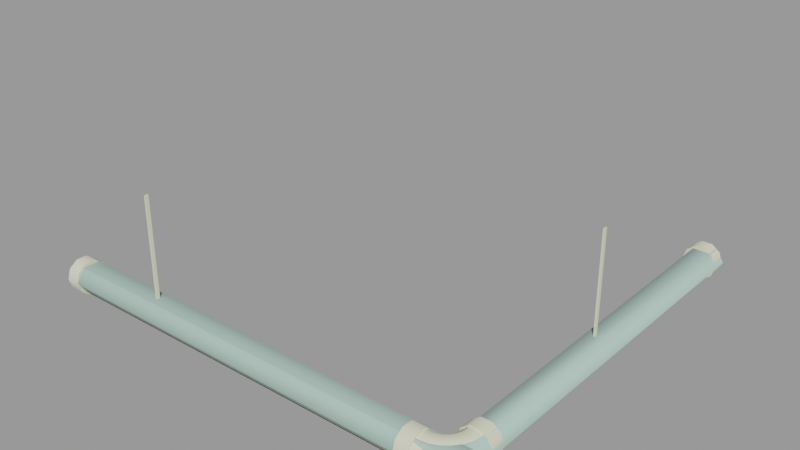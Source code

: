 # Source: ceiling_pipe04.blend  (saved by Blender 2.92.15; exported with 4.5.12 LTS)
import bpy
from mathutils import Matrix  # noqa: F401  (used for matrix-valued properties, if any)

bpy.ops.wm.read_factory_settings(use_empty=True)
scene = bpy.context.scene
scene.name = 'ceiling_pipe04.qc'

# ---- collections
col_ceiling_pipe04 = bpy.data.collections.new('ceiling_pipe04'); scene.collection.children.link(col_ceiling_pipe04)

# ---- materials (node trees are filled in below, after node groups)
mat_ceiling_pipe01 = bpy.data.materials.new('ceiling_pipe01')
mat_ceiling_pipe01.use_transparent_shadow = False
mat_ceiling_pipe01.diffuse_color = (0.7569, 0.7752, 0.5648, 1.0)
mat_phy = bpy.data.materials.new('  phy')
mat_phy.use_transparent_shadow = False
mat_phy.diffuse_color = (0.4618, 0.6643, 0.5804, 1.0)

# ---- material node trees

# ---- meshes
me_ceiling_pipe04 = bpy.data.meshes.new('ceiling_pipe04')
me_ceiling_pipe04.from_pydata([(0.125, -30.22, -16.0), (0.125, -30.72, -1e-06), (0.125, -30.72, -16.0), (0.125, -30.22, -1e-06), (-1.866, -55.0, -15.5), (-2.296, -55.0, -16.82), (-2.355, -55.6, -16.82), (-1.94, -55.71, -15.5), (-2.53, -56.02, -16.82), (-0.741, -55.0, -14.68), (-2.158, -56.23, -15.5), (-2.808, -56.38, -16.82), (-0.8536, -56.0, -14.68), (0.6496, -55.0, -14.68), (1.775, -55.0, -15.5), (0.4895, -56.36, -14.68), (1.576, -56.65, -15.5), (-1.184, -56.8, -14.68), (-2.504, -56.69, -15.5), (-3.171, -56.66, -16.82), (-2.956, -57.03, -15.5), (-3.593, -56.84, -16.82), (-3.482, -57.25, -15.5), (-4.196, -56.89, -16.82), (-4.196, -57.32, -15.5), (-3.19, -58.34, -14.68), (-4.196, -58.45, -14.68), (-2.83, -59.68, -14.68), (-4.196, -59.84, -14.68), (-2.539, -60.77, -15.5), (-1.698, -59.21, -18.96), (-2.539, -60.77, -18.14), (-2.83, -59.68, -18.96), (-1.136, -60.19, -18.14), (-2.428, -61.18, -16.82), (-0.9208, -60.56, -16.82), (-1.136, -60.19, -15.5), (-1.698, -59.21, -14.68), (-2.393, -58.01, -14.68), (-1.709, -57.48, -14.68), (0.02052, -57.49, -14.68), (-0.7257, -58.46, -18.96), (0.06983, -59.26, -18.14), (0.3737, -59.56, -16.82), (0.06983, -59.26, -15.5), (-0.7257, -58.46, -14.68), (0.9948, -58.05, -15.5), (1.367, -58.27, -16.82), (0.9948, -58.05, -18.14), (0.02052, -57.49, -18.96), (-1.184, -56.8, -18.96), (-1.709, -57.48, -18.96), (-2.393, -58.01, -18.96), (-3.19, -58.34, -18.96), (1.991, -56.76, -16.82), (1.576, -56.65, -18.14), (0.4895, -56.36, -18.96), (-0.8536, -56.0, -18.96), (-1.94, -55.71, -18.14), (-2.158, -56.23, -18.14), (-2.504, -56.69, -18.14), (-2.956, -57.03, -18.14), (-3.482, -57.25, -18.14), (-1.866, -55.0, -18.14), (-0.741, -55.0, -18.96), (0.6496, -55.0, -18.96), (1.775, -55.0, -18.14), (2.204, -55.0, -16.82), (-4.196, -60.96, -15.5), (-4.196, -61.39, -16.82), (-4.196, -60.96, -18.14), (-4.196, -59.84, -18.96), (-4.196, -58.45, -18.96), (-4.196, -57.32, -18.14), (-0.125, -30.72, -16.0), (-0.125, -30.72, -1e-06), (-48.2, -58.75, -16.0), (-47.95, -58.75, -3e-06), (-47.95, -58.75, -16.0), (-48.2, -58.75, -3e-06), (-48.2, -59.25, -3e-06), (-48.2, -59.25, -16.0), (-47.95, -59.25, -3e-06), (-47.95, -59.25, -16.0), (-0.847, 1e-06, -14.44), (-2.097, -2.0, -15.35), (-0.847, -2.0, -14.44), (-2.097, 1e-06, -15.35), (-2.574, -2.0, -16.82), (-2.574, 1e-06, -16.82), (-2.097, -2.0, -18.29), (-2.097, 1e-06, -18.29), (-0.847, -2.0, -19.2), (-0.847, 1e-06, -19.2), (0.6981, -2.0, -19.2), (0.6981, 1e-06, -19.2), (1.948, -2.0, -18.29), (1.948, 1e-06, -18.29), (2.426, -2.0, -16.82), (2.426, 1e-06, -16.82), (1.948, -2.0, -15.35), (1.948, 1e-06, -15.35), (0.6981, -2.0, -14.44), (0.6981, 1e-06, -14.44), (-0.125, -30.22, -16.0), (-0.125, -30.22, -1e-06), (-64.2, -59.13, -16.82), (-64.2, -59.91, -14.44), (-64.2, -58.36, -14.44), (-64.2, -61.16, -15.35), (-64.2, -61.63, -16.82), (-64.2, -61.16, -18.29), (-64.2, -59.91, -19.2), (-64.2, -58.36, -19.2), (-64.2, -57.11, -18.29), (-64.2, -56.63, -16.82), (-64.2, -57.11, -15.35), (-62.2, -59.13, -16.82), (-62.2, -59.91, -14.44), (-62.2, -61.16, -15.35), (-62.2, -58.36, -14.44), (-62.2, -57.11, -15.35), (-62.2, -56.63, -16.82), (-62.2, -57.11, -18.29), (-62.2, -58.36, -19.2), (-62.2, -59.91, -19.2), (-62.2, -61.16, -18.29), (-62.2, -61.63, -16.82), (-0.07441, -2.0, -16.82), (-0.07441, 1e-06, -16.82), (-6.196, -56.64, -16.82), (-6.196, -57.12, -18.29), (-6.196, -59.14, -16.82), (-6.196, -58.37, -19.2), (-6.196, -59.92, -19.2), (-6.196, -61.17, -18.29), (-6.196, -61.64, -16.82), (-6.196, -61.17, -15.35), (-6.196, -59.92, -14.44), (-6.196, -58.37, -14.44), (-6.196, -57.12, -15.35), (1.954, -53.0, -18.27), (0.7179, -53.0, -19.17), (-0.04573, -53.0, -16.82), (-0.8094, -53.0, -19.17), (-2.045, -53.0, -18.27), (-2.517, -53.0, -16.82), (-2.045, -53.0, -15.37), (-0.8094, -53.0, -14.47), (0.7179, -53.0, -14.47), (1.954, -53.0, -15.37), (2.426, -53.0, -16.82), (-0.6996, -2.0, -14.93), (-1.695, -53.0, -15.65), (-0.6996, -53.0, -14.93), (-1.695, -2.0, -15.65), (-2.075, -53.0, -16.82), (-2.075, -2.0, -16.82), (-1.695, -53.0, -17.99), (-1.695, -2.0, -17.99), (-0.6996, -53.0, -18.72), (-0.6996, -2.0, -18.72), (0.531, -53.0, -18.72), (0.531, -2.0, -18.72), (1.527, -53.0, -17.99), (1.527, -2.0, -17.99), (1.907, -53.0, -16.82), (1.907, -2.0, -16.82), (1.527, -53.0, -15.65), (1.527, -2.0, -15.65), (0.531, -53.0, -14.93), (0.531, -2.0, -14.93), (-2.546, -55.0, -16.82), (-2.068, -55.0, -15.35), (-0.8183, -55.0, -14.44), (0.7268, -55.0, -14.44), (1.977, -55.0, -15.35), (2.454, -55.0, -16.82), (1.977, -55.0, -18.29), (0.7268, -55.0, -19.2), (-0.8183, -55.0, -19.2), (-2.068, -55.0, -18.29), (-4.196, -56.64, -16.82), (-4.196, -57.12, -18.29), (-4.196, -58.37, -19.2), (-4.196, -59.92, -19.2), (-4.196, -61.17, -18.29), (-4.196, -61.64, -16.82), (-4.196, -61.17, -15.35), (-4.196, -59.92, -14.44), (-4.196, -58.37, -14.44), (-4.196, -57.12, -15.35), (-62.2, -58.52, -14.93), (-6.196, -59.75, -14.93), (-6.196, -58.52, -14.93), (-62.2, -59.75, -14.93), (-6.196, -60.75, -15.65), (-62.2, -60.75, -15.65), (-6.196, -61.14, -16.81), (-62.2, -61.14, -16.81), (-6.196, -60.76, -17.99), (-62.2, -60.76, -17.99), (-6.196, -59.77, -18.71), (-62.2, -59.77, -18.71), (-6.196, -58.54, -18.72), (-62.2, -58.54, -18.72), (-6.196, -57.54, -18.0), (-62.2, -57.54, -18.0), (-6.196, -57.15, -16.83), (-62.2, -57.15, -16.83), (-6.196, -57.53, -15.66), (-62.2, -57.53, -15.66)], [], [(0, 1, 2), (0, 3, 1), (4, 5, 6), (7, 6, 8), (4, 6, 7), (9, 4, 7), (10, 8, 11), (7, 8, 10), (12, 7, 10), (9, 7, 12), (13, 9, 12), (14, 15, 16), (14, 13, 15), (13, 12, 15), (15, 12, 17), (12, 10, 17), (17, 10, 18), (10, 11, 18), (18, 11, 19), (18, 19, 20), (20, 19, 21), (20, 21, 22), (22, 21, 23), (22, 23, 24), (25, 22, 24), (25, 24, 26), (27, 25, 26), (27, 26, 28), (29, 27, 28), (30, 31, 32), (30, 33, 31), (33, 34, 31), (33, 35, 34), (35, 29, 34), (35, 36, 29), (36, 27, 29), (36, 37, 27), (37, 25, 27), (37, 38, 25), (38, 22, 25), (38, 20, 22), (39, 20, 38), (39, 18, 20), (17, 18, 39), (40, 17, 39), (15, 17, 40), (16, 15, 40), (41, 33, 30), (41, 42, 33), (42, 35, 33), (42, 43, 35), (43, 36, 35), (43, 44, 36), (44, 37, 36), (44, 45, 37), (45, 38, 37), (45, 39, 38), (40, 39, 45), (46, 40, 45), (46, 45, 44), (47, 46, 44), (47, 44, 43), (48, 47, 43), (48, 43, 42), (49, 48, 42), (49, 42, 41), (50, 49, 41), (50, 41, 51), (51, 41, 30), (51, 30, 52), (52, 30, 32), (52, 32, 53), (16, 40, 46), (54, 16, 46), (54, 46, 47), (55, 54, 47), (55, 47, 48), (56, 55, 48), (56, 48, 49), (57, 56, 49), (57, 49, 50), (58, 57, 50), (58, 50, 59), (59, 50, 51), (59, 51, 60), (60, 51, 52), (60, 52, 61), (61, 52, 53), (61, 53, 62), (19, 61, 62), (19, 62, 21), (11, 61, 19), (11, 60, 61), (8, 60, 11), (8, 59, 60), (6, 59, 8), (6, 58, 59), (5, 58, 6), (5, 63, 58), (63, 57, 58), (63, 64, 57), (64, 56, 57), (64, 65, 56), (65, 55, 56), (65, 66, 55), (66, 54, 55), (66, 67, 54), (67, 16, 54), (67, 14, 16), (29, 28, 68), (34, 29, 68), (34, 68, 69), (31, 34, 69), (31, 69, 70), (32, 31, 70), (32, 70, 71), (53, 32, 71), (53, 71, 72), (62, 53, 72), (62, 72, 73), (21, 62, 73), (21, 73, 23), (74, 1, 75), (74, 2, 1), (76, 77, 78), (76, 79, 77), (76, 80, 79), (76, 81, 80), (78, 82, 83), (78, 77, 82), (81, 82, 80), (81, 83, 82), (84, 85, 86), (84, 87, 85), (87, 88, 85), (87, 89, 88), (89, 90, 88), (89, 91, 90), (91, 92, 90), (91, 93, 92), (93, 94, 92), (93, 95, 94), (95, 96, 94), (95, 97, 96), (97, 98, 96), (97, 99, 98), (99, 100, 98), (99, 101, 100), (101, 102, 100), (101, 103, 102), (103, 86, 102), (103, 84, 86), (104, 3, 0), (104, 105, 3), (104, 75, 105), (104, 74, 75), (106, 107, 108), (106, 109, 107), (106, 110, 109), (106, 111, 110), (106, 112, 111), (106, 113, 112), (106, 114, 113), (106, 115, 114), (106, 116, 115), (106, 108, 116), (117, 118, 119), (117, 120, 118), (117, 121, 120), (117, 122, 121), (117, 123, 122), (117, 124, 123), (117, 125, 124), (117, 126, 125), (127, 126, 117), (117, 119, 127), (128, 85, 88), (128, 86, 85), (128, 102, 86), (128, 100, 102), (128, 98, 100), (128, 96, 98), (128, 94, 96), (128, 92, 94), (128, 90, 92), (88, 90, 128), (129, 101, 99), (129, 103, 101), (129, 84, 103), (129, 87, 84), (129, 89, 87), (129, 91, 89), (129, 93, 91), (129, 95, 93), (129, 97, 95), (129, 99, 97), (130, 131, 132), (131, 133, 132), (133, 134, 132), (134, 135, 132), (135, 136, 132), (136, 137, 132), (137, 138, 132), (138, 139, 132), (139, 140, 132), (140, 130, 132), (141, 142, 143), (142, 144, 143), (144, 145, 143), (145, 146, 143), (146, 147, 143), (147, 148, 143), (148, 149, 143), (149, 150, 143), (150, 151, 143), (151, 141, 143), (152, 153, 154), (152, 155, 153), (155, 156, 153), (155, 157, 156), (157, 158, 156), (157, 159, 158), (159, 160, 158), (159, 161, 160), (161, 162, 160), (161, 163, 162), (163, 164, 162), (163, 165, 164), (165, 166, 164), (165, 167, 166), (167, 168, 166), (167, 169, 168), (169, 170, 168), (169, 171, 170), (171, 154, 170), (171, 152, 154), (172, 147, 146), (172, 173, 147), (173, 148, 147), (173, 174, 148), (174, 149, 148), (174, 175, 149), (175, 150, 149), (175, 176, 150), (176, 151, 150), (176, 177, 151), (177, 141, 151), (177, 178, 141), (178, 142, 141), (178, 179, 142), (179, 144, 142), (179, 180, 144), (180, 145, 144), (180, 181, 145), (181, 146, 145), (181, 172, 146), (182, 131, 130), (182, 183, 131), (183, 133, 131), (183, 184, 133), (184, 134, 133), (184, 185, 134), (185, 135, 134), (185, 186, 135), (186, 136, 135), (186, 187, 136), (187, 137, 136), (187, 188, 137), (188, 138, 137), (188, 189, 138), (189, 139, 138), (189, 190, 139), (190, 140, 139), (190, 191, 140), (191, 130, 140), (191, 182, 130), (107, 119, 118), (107, 109, 119), (109, 127, 119), (109, 110, 127), (110, 126, 127), (110, 111, 126), (111, 125, 126), (111, 112, 125), (112, 124, 125), (112, 113, 124), (113, 123, 124), (113, 114, 123), (114, 122, 123), (114, 115, 122), (115, 121, 122), (115, 116, 121), (116, 120, 121), (116, 108, 120), (108, 118, 120), (108, 107, 118), (192, 193, 194), (192, 195, 193), (195, 196, 193), (195, 197, 196), (197, 198, 196), (197, 199, 198), (199, 200, 198), (199, 201, 200), (201, 202, 200), (201, 203, 202), (203, 204, 202), (203, 205, 204), (205, 206, 204), (205, 207, 206), (207, 208, 206), (207, 209, 208), (209, 210, 208), (209, 211, 210), (211, 194, 210), (211, 192, 194), (5, 173, 172), (5, 4, 173), (4, 174, 173), (4, 9, 174), (9, 175, 174), (9, 13, 175), (13, 176, 175), (13, 14, 176), (14, 177, 176), (14, 67, 177), (67, 178, 177), (67, 66, 178), (66, 179, 178), (66, 65, 179), (65, 180, 179), (65, 64, 180), (64, 181, 180), (64, 63, 181), (63, 172, 181), (63, 5, 172), (23, 183, 182), (23, 73, 183), (73, 184, 183), (73, 72, 184), (72, 185, 184), (72, 71, 185), (71, 186, 185), (71, 70, 186), (70, 187, 186), (70, 69, 187), (69, 188, 187), (69, 68, 188), (68, 189, 188), (68, 28, 189), (28, 190, 189), (28, 26, 190), (26, 191, 190), (26, 24, 191), (24, 182, 191), (24, 23, 182)])
me_ceiling_pipe04.polygons.foreach_set('use_smooth', [True] * 356)
_k = set([(0, 1), (0, 3), (1, 2), (3, 104), (4, 5), (4, 9), (5, 63), (9, 13), (13, 14), (14, 67), (23, 24), (23, 73), (24, 26), (26, 28), (28, 68), (63, 64), (64, 65), (65, 66), (66, 67), (68, 69), (69, 70), (70, 71), (71, 72), (72, 73), (74, 75), (76, 77), (76, 79), (77, 78), (78, 82), (80, 81), (82, 83), (84, 87), (84, 103), (85, 86), (85, 88), (86, 102), (87, 89), (88, 90), (89, 91), (90, 92), (91, 93), (92, 94), (93, 95), (94, 96), (95, 97), (96, 98), (97, 99), (98, 100), (99, 101), (100, 102), (101, 103), (104, 105), (107, 108), (107, 109), (108, 116), (109, 110), (110, 111), (111, 112), (112, 113), (113, 114), (114, 115), (115, 116), (118, 119), (118, 120), (119, 127), (120, 121), (121, 122), (122, 123), (123, 124), (124, 125), (125, 126), (126, 127), (130, 131), (130, 140), (131, 133), (133, 134), (134, 135), (135, 136), (136, 137), (137, 138), (138, 139), (139, 140), (141, 142), (141, 151), (142, 144), (144, 145), (145, 146), (146, 147), (147, 148), (148, 149), (149, 150), (150, 151), (172, 173), (172, 181), (173, 174), (174, 175), (175, 176), (176, 177), (177, 178), (178, 179), (179, 180), (180, 181), (182, 183), (182, 191), (183, 184), (184, 185), (185, 186), (186, 187), (187, 188), (188, 189), (189, 190), (190, 191)])
me_ceiling_pipe04.attributes.new('sharp_edge', 'BOOLEAN', 'EDGE').data.foreach_set('value', [ (min(e.vertices), max(e.vertices)) in _k for e in me_ceiling_pipe04.edges])
_uv = me_ceiling_pipe04.uv_layers.new(name='UVMap')
_uv.uv.foreach_set('vector', [0.5114, 0.4954, 0.5039, 0.7354, 0.5039, 0.4954, 0.5114, 0.4954, 0.5114, 0.7354, 0.5039, 0.7354, 0.5373, 0.7619, 0.5406, 0.7354, 0.5514, 0.7354, 0.549, 0.7619, 0.5514, 0.7354, 0.5596, 0.7354, 0.5373, 0.7619, 0.5514, 0.7354, 0.549, 0.7619, 0.5319, 0.7883, 0.5373, 0.7619, 0.549, 0.7619, 0.5584, 0.7619, 0.5596, 0.7354, 0.5678, 0.7354, 0.549, 0.7619, 0.5596, 0.7354, 0.5584, 0.7619, 0.5447, 0.7883, 0.549, 0.7619, 0.5584, 0.7619, 0.5319, 0.7883, 0.549, 0.7619, 0.5447, 0.7883, 0.5279, 0.8148, 0.5319, 0.7883, 0.5447, 0.7883, 0.5248, 0.8412, 0.5422, 0.8148, 0.5399, 0.8412, 0.5248, 0.8412, 0.5279, 0.8148, 0.5422, 0.8148, 0.5279, 0.8148, 0.5447, 0.7883, 0.5422, 0.8148, 0.5422, 0.8148, 0.5447, 0.7883, 0.5561, 0.7883, 0.5447, 0.7883, 0.5584, 0.7619, 0.5561, 0.7883, 0.5561, 0.7883, 0.5584, 0.7619, 0.5678, 0.7619, 0.5584, 0.7619, 0.5678, 0.7354, 0.5678, 0.7619, 0.5678, 0.7619, 0.5678, 0.7354, 0.5761, 0.7354, 0.5678, 0.7619, 0.5761, 0.7354, 0.5772, 0.7619, 0.5772, 0.7619, 0.5761, 0.7354, 0.5843, 0.7354, 0.5772, 0.7619, 0.5843, 0.7354, 0.5866, 0.7619, 0.5866, 0.7619, 0.5843, 0.7354, 0.5952, 0.7354, 0.5866, 0.7619, 0.5952, 0.7354, 0.5985, 0.7619, 0.591, 0.7883, 0.5866, 0.7619, 0.5985, 0.7619, 0.591, 0.7883, 0.5985, 0.7619, 0.6039, 0.7883, 0.5935, 0.8148, 0.591, 0.7883, 0.6039, 0.7883, 0.5935, 0.8148, 0.6039, 0.7883, 0.6079, 0.8148, 0.5958, 0.8412, 0.5935, 0.8148, 0.6079, 0.8148, 0.5813, 0.9206, 0.5958, 0.8941, 0.5935, 0.9206, 0.5813, 0.9206, 0.5827, 0.8941, 0.5958, 0.8941, 0.5827, 0.8941, 0.5982, 0.8677, 0.5958, 0.8941, 0.5827, 0.8941, 0.583, 0.8677, 0.5982, 0.8677, 0.583, 0.8677, 0.5958, 0.8412, 0.5982, 0.8677, 0.583, 0.8677, 0.5827, 0.8412, 0.5958, 0.8412, 0.5827, 0.8412, 0.5935, 0.8148, 0.5958, 0.8412, 0.5827, 0.8412, 0.5813, 0.8148, 0.5935, 0.8148, 0.5813, 0.8148, 0.591, 0.7883, 0.5935, 0.8148, 0.5813, 0.8148, 0.5796, 0.7883, 0.591, 0.7883, 0.5796, 0.7883, 0.5866, 0.7619, 0.591, 0.7883, 0.5796, 0.7883, 0.5772, 0.7619, 0.5866, 0.7619, 0.5678, 0.7883, 0.5772, 0.7619, 0.5796, 0.7883, 0.5678, 0.7883, 0.5678, 0.7619, 0.5772, 0.7619, 0.5561, 0.7883, 0.5678, 0.7619, 0.5678, 0.7883, 0.5545, 0.8148, 0.5561, 0.7883, 0.5678, 0.7883, 0.5422, 0.8148, 0.5561, 0.7883, 0.5545, 0.8148, 0.5399, 0.8412, 0.5422, 0.8148, 0.5545, 0.8148, 0.5679, 0.9206, 0.5827, 0.8941, 0.5813, 0.9206, 0.5679, 0.9206, 0.5679, 0.8941, 0.5827, 0.8941, 0.5679, 0.8941, 0.583, 0.8677, 0.5827, 0.8941, 0.5679, 0.8941, 0.5679, 0.8677, 0.583, 0.8677, 0.5679, 0.8677, 0.5827, 0.8412, 0.583, 0.8677, 0.5679, 0.8677, 0.5679, 0.8412, 0.5827, 0.8412, 0.5679, 0.8412, 0.5813, 0.8148, 0.5827, 0.8412, 0.5679, 0.8412, 0.5679, 0.8148, 0.5813, 0.8148, 0.5679, 0.8148, 0.5796, 0.7883, 0.5813, 0.8148, 0.5679, 0.8148, 0.5678, 0.7883, 0.5796, 0.7883, 0.5545, 0.8148, 0.5678, 0.7883, 0.5679, 0.8148, 0.5531, 0.8412, 0.5545, 0.8148, 0.5679, 0.8148, 0.5531, 0.8412, 0.5679, 0.8148, 0.5679, 0.8412, 0.5527, 0.8677, 0.5531, 0.8412, 0.5679, 0.8412, 0.5527, 0.8677, 0.5679, 0.8412, 0.5679, 0.8677, 0.5531, 0.8941, 0.5527, 0.8677, 0.5679, 0.8677, 0.5531, 0.8941, 0.5679, 0.8677, 0.5679, 0.8941, 0.5545, 0.9206, 0.5531, 0.8941, 0.5679, 0.8941, 0.5545, 0.9206, 0.5679, 0.8941, 0.5679, 0.9206, 0.5561, 0.947, 0.5545, 0.9206, 0.5679, 0.9206, 0.5561, 0.947, 0.5679, 0.9206, 0.5678, 0.947, 0.5678, 0.947, 0.5679, 0.9206, 0.5813, 0.9206, 0.5678, 0.947, 0.5813, 0.9206, 0.5796, 0.947, 0.5796, 0.947, 0.5813, 0.9206, 0.5935, 0.9206, 0.5796, 0.947, 0.5935, 0.9206, 0.591, 0.947, 0.5399, 0.8412, 0.5545, 0.8148, 0.5531, 0.8412, 0.5375, 0.8677, 0.5399, 0.8412, 0.5531, 0.8412, 0.5375, 0.8677, 0.5531, 0.8412, 0.5527, 0.8677, 0.5399, 0.8941, 0.5375, 0.8677, 0.5527, 0.8677, 0.5399, 0.8941, 0.5527, 0.8677, 0.5531, 0.8941, 0.5422, 0.9206, 0.5399, 0.8941, 0.5531, 0.8941, 0.5422, 0.9206, 0.5531, 0.8941, 0.5545, 0.9206, 0.5447, 0.947, 0.5422, 0.9206, 0.5545, 0.9206, 0.5447, 0.947, 0.5545, 0.9206, 0.5561, 0.947, 0.549, 0.9735, 0.5447, 0.947, 0.5561, 0.947, 0.549, 0.9735, 0.5561, 0.947, 0.5584, 0.9735, 0.5584, 0.9735, 0.5561, 0.947, 0.5678, 0.947, 0.5584, 0.9735, 0.5678, 0.947, 0.5678, 0.9735, 0.5678, 0.9735, 0.5678, 0.947, 0.5796, 0.947, 0.5678, 0.9735, 0.5796, 0.947, 0.5772, 0.9735, 0.5772, 0.9735, 0.5796, 0.947, 0.591, 0.947, 0.5772, 0.9735, 0.591, 0.947, 0.5867, 0.9735, 0.5761, 1.0, 0.5772, 0.9735, 0.5867, 0.9735, 0.5761, 1.0, 0.5867, 0.9735, 0.5843, 1.0, 0.5678, 1.0, 0.5772, 0.9735, 0.5761, 1.0, 0.5678, 1.0, 0.5678, 0.9735, 0.5772, 0.9735, 0.5596, 1.0, 0.5678, 0.9735, 0.5678, 1.0, 0.5596, 1.0, 0.5584, 0.9735, 0.5678, 0.9735, 0.5514, 1.0, 0.5584, 0.9735, 0.5596, 1.0, 0.5514, 1.0, 0.549, 0.9735, 0.5584, 0.9735, 0.5405, 1.0, 0.549, 0.9735, 0.5514, 1.0, 0.5405, 1.0, 0.5373, 0.9735, 0.549, 0.9735, 0.5373, 0.9735, 0.5447, 0.947, 0.549, 0.9735, 0.5373, 0.9735, 0.5319, 0.947, 0.5447, 0.947, 0.5319, 0.947, 0.5422, 0.9206, 0.5447, 0.947, 0.5319, 0.947, 0.5279, 0.9206, 0.5422, 0.9206, 0.5279, 0.9206, 0.5399, 0.8941, 0.5422, 0.9206, 0.5279, 0.9206, 0.5248, 0.8941, 0.5399, 0.8941, 0.5248, 0.8941, 0.5375, 0.8677, 0.5399, 0.8941, 0.5248, 0.8941, 0.5223, 0.8677, 0.5375, 0.8677, 0.5223, 0.8677, 0.5399, 0.8412, 0.5375, 0.8677, 0.5223, 0.8677, 0.5248, 0.8412, 0.5399, 0.8412, 0.5958, 0.8412, 0.6079, 0.8148, 0.611, 0.8412, 0.5982, 0.8677, 0.5958, 0.8412, 0.611, 0.8412, 0.5982, 0.8677, 0.611, 0.8412, 0.6135, 0.8677, 0.5958, 0.8941, 0.5982, 0.8677, 0.6135, 0.8677, 0.5958, 0.8941, 0.6135, 0.8677, 0.611, 0.8941, 0.5935, 0.9206, 0.5958, 0.8941, 0.611, 0.8941, 0.5935, 0.9206, 0.611, 0.8941, 0.6079, 0.9206, 0.591, 0.947, 0.5935, 0.9206, 0.6079, 0.9206, 0.591, 0.947, 0.6079, 0.9206, 0.6039, 0.947, 0.5867, 0.9735, 0.591, 0.947, 0.6039, 0.947, 0.5867, 0.9735, 0.6039, 0.947, 0.5985, 0.9735, 0.5843, 1.0, 0.5867, 0.9735, 0.5985, 0.9735, 0.5843, 1.0, 0.5985, 0.9735, 0.5952, 1.0, 0.5001, 0.4954, 0.5039, 0.7354, 0.5001, 0.7354, 0.5001, 0.4954, 0.5039, 0.4954, 0.5039, 0.7354, 0.5533, 0.4954, 0.5495, 0.7354, 0.5495, 0.4954, 0.5533, 0.4954, 0.5533, 0.7354, 0.5495, 0.7354, 0.5308, 0.4954, 0.5383, 0.7354, 0.5308, 0.7354, 0.5308, 0.4954, 0.5383, 0.4954, 0.5383, 0.7354, 0.5495, 0.4954, 0.542, 0.7354, 0.542, 0.4954, 0.5495, 0.4954, 0.5495, 0.7354, 0.542, 0.7354, 0.5383, 0.4954, 0.542, 0.7354, 0.5383, 0.7354, 0.5383, 0.4954, 0.542, 0.4954, 0.542, 0.7354, 0.5808, 0.1986, 0.5559, 0.2135, 0.5559, 0.1986, 0.5808, 0.1986, 0.5808, 0.2135, 0.5559, 0.2135, 0.5808, 0.2135, 0.5559, 0.2284, 0.5559, 0.2135, 0.5808, 0.2135, 0.5808, 0.2284, 0.5559, 0.2284, 0.5808, 0.2284, 0.5559, 0.2433, 0.5559, 0.2284, 0.5808, 0.2284, 0.5808, 0.2433, 0.5559, 0.2433, 0.5808, 0.2433, 0.5559, 0.2582, 0.5559, 0.2433, 0.5808, 0.2433, 0.5808, 0.2582, 0.5559, 0.2582, 0.5808, 0.2582, 0.5559, 0.2732, 0.5559, 0.2582, 0.5808, 0.2582, 0.5808, 0.2732, 0.5559, 0.2732, 0.5808, 0.2732, 0.5559, 0.2881, 0.5559, 0.2732, 0.5808, 0.2732, 0.5808, 0.2881, 0.5559, 0.2881, 0.5808, 0.2881, 0.5559, 0.303, 0.5559, 0.2881, 0.5808, 0.2881, 0.5808, 0.303, 0.5559, 0.303, 0.5808, 0.303, 0.5559, 0.3179, 0.5559, 0.303, 0.5808, 0.303, 0.5808, 0.3179, 0.5559, 0.3179, 0.5808, 0.3179, 0.5559, 0.3329, 0.5559, 0.3179, 0.5808, 0.3179, 0.5808, 0.3329, 0.5559, 0.3329, 0.5808, 0.3329, 0.5559, 0.3478, 0.5559, 0.3329, 0.5808, 0.3329, 0.5808, 0.3478, 0.5559, 0.3478, 0.5151, 0.4954, 0.5114, 0.7354, 0.5114, 0.4954, 0.5151, 0.4954, 0.5151, 0.7354, 0.5114, 0.7354, 0.5151, 0.4954, 0.5226, 0.7354, 0.5151, 0.7354, 0.5151, 0.4954, 0.5226, 0.4954, 0.5226, 0.7354, 0.5555, 0.4267, 0.581, 0.4346, 0.581, 0.4188, 0.5555, 0.4267, 0.5713, 0.4473, 0.581, 0.4346, 0.5555, 0.4267, 0.5555, 0.4522, 0.5713, 0.4473, 0.5555, 0.4267, 0.5397, 0.4473, 0.5555, 0.4522, 0.5555, 0.4267, 0.53, 0.4346, 0.5397, 0.4473, 0.5555, 0.4267, 0.53, 0.4188, 0.53, 0.4346, 0.5555, 0.4267, 0.5397, 0.406, 0.53, 0.4188, 0.5555, 0.4267, 0.5555, 0.4012, 0.5397, 0.406, 0.5555, 0.4267, 0.5713, 0.406, 0.5555, 0.4012, 0.5555, 0.4267, 0.581, 0.4188, 0.5713, 0.406, 0.5555, 0.4267, 0.581, 0.4346, 0.5713, 0.4473, 0.5555, 0.4267, 0.581, 0.4188, 0.581, 0.4346, 0.5555, 0.4267, 0.5713, 0.406, 0.581, 0.4188, 0.5555, 0.4267, 0.5555, 0.4012, 0.5713, 0.406, 0.5555, 0.4267, 0.5397, 0.406, 0.5555, 0.4012, 0.5555, 0.4267, 0.53, 0.4188, 0.5397, 0.406, 0.5555, 0.4267, 0.53, 0.4346, 0.53, 0.4188, 0.5555, 0.4267, 0.5397, 0.4473, 0.53, 0.4346, 0.5555, 0.4522, 0.5397, 0.4473, 0.5555, 0.4267, 0.5555, 0.4267, 0.5713, 0.4473, 0.5555, 0.4522, 0.5265, 0.1577, 0.5455, 0.1722, 0.5499, 0.1577, 0.5265, 0.1577, 0.5338, 0.1811, 0.5455, 0.1722, 0.5265, 0.1577, 0.5193, 0.1811, 0.5338, 0.1811, 0.5265, 0.1577, 0.5076, 0.1722, 0.5193, 0.1811, 0.5265, 0.1577, 0.5031, 0.1577, 0.5076, 0.1722, 0.5265, 0.1577, 0.5076, 0.1433, 0.5031, 0.1577, 0.5265, 0.1577, 0.5193, 0.1343, 0.5076, 0.1433, 0.5265, 0.1577, 0.5338, 0.1343, 0.5193, 0.1343, 0.5265, 0.1577, 0.5455, 0.1433, 0.5338, 0.1343, 0.5499, 0.1577, 0.5455, 0.1433, 0.5265, 0.1577, 0.5265, 0.1577, 0.5076, 0.1722, 0.5031, 0.1577, 0.5265, 0.1577, 0.5193, 0.1811, 0.5076, 0.1722, 0.5265, 0.1577, 0.5338, 0.1811, 0.5193, 0.1811, 0.5265, 0.1577, 0.5455, 0.1722, 0.5338, 0.1811, 0.5265, 0.1577, 0.5499, 0.1577, 0.5455, 0.1722, 0.5265, 0.1577, 0.5455, 0.1433, 0.5499, 0.1577, 0.5265, 0.1577, 0.5338, 0.1343, 0.5455, 0.1433, 0.5265, 0.1577, 0.5193, 0.1343, 0.5338, 0.1343, 0.5265, 0.1577, 0.5076, 0.1433, 0.5193, 0.1343, 0.5265, 0.1577, 0.5031, 0.1577, 0.5076, 0.1433, 0.6358, 1.0, 0.6357, 0.9735, 0.6357, 0.8677, 0.6357, 0.9735, 0.6357, 0.947, 0.6357, 0.8677, 0.6357, 0.947, 0.6357, 0.9206, 0.6357, 0.8677, 0.6357, 0.9206, 0.6357, 0.8941, 0.6357, 0.8677, 0.6357, 0.8941, 0.6357, 0.8677, 0.6357, 0.8677, 0.6357, 0.8677, 0.6357, 0.8412, 0.6357, 0.8677, 0.6357, 0.8412, 0.6357, 0.8148, 0.6357, 0.8677, 0.6357, 0.8148, 0.6357, 0.7883, 0.6357, 0.8677, 0.6357, 0.7883, 0.6357, 0.7619, 0.6357, 0.8677, 0.6357, 0.7619, 0.6357, 0.7354, 0.6357, 0.8677, 0.5076, 0.1434, 0.5191, 0.1346, 0.5263, 0.1577, 0.5191, 0.1346, 0.5334, 0.1346, 0.5263, 0.1577, 0.5334, 0.1346, 0.545, 0.1434, 0.5263, 0.1577, 0.545, 0.1434, 0.5494, 0.1577, 0.5263, 0.1577, 0.5494, 0.1577, 0.545, 0.172, 0.5263, 0.1577, 0.545, 0.172, 0.5334, 0.1808, 0.5263, 0.1577, 0.5334, 0.1808, 0.5191, 0.1808, 0.5263, 0.1577, 0.5191, 0.1808, 0.5076, 0.172, 0.5263, 0.1577, 0.5076, 0.172, 0.5031, 0.1577, 0.5263, 0.1577, 0.5031, 0.1577, 0.5076, 0.1434, 0.5263, 0.1577, 0.25, 0.0, 0.2748, 1.0, 0.25, 1.0, 0.25, 0.0, 0.2748, 0.0, 0.2748, 1.0, 0.2748, 0.0, 0.2995, 1.0, 0.2748, 1.0, 0.2748, 0.0, 0.2995, 0.0, 0.2995, 1.0, 0.2995, 0.0, 0.3243, 1.0, 0.2995, 1.0, 0.2995, 0.0, 0.3243, 0.0, 0.3243, 1.0, 0.3243, 0.0, 0.3491, 1.0, 0.3243, 1.0, 0.3243, 0.0, 0.3491, 0.0, 0.3491, 1.0, 0.3491, 0.0, 0.3739, 1.0, 0.3491, 1.0, 0.3491, 0.0, 0.3739, 0.0, 0.3739, 1.0, 0.3739, 0.0, 0.3986, 1.0, 0.3739, 1.0, 0.3739, 0.0, 0.3986, 0.0, 0.3986, 1.0, 0.3986, 0.0, 0.4234, 1.0, 0.3986, 1.0, 0.3986, 0.0, 0.4234, 0.0, 0.4234, 1.0, 0.4234, 0.0, 0.4482, 1.0, 0.4234, 1.0, 0.4234, 0.0, 0.4482, 0.0, 0.4482, 1.0, 0.4482, 0.0, 0.473, 1.0, 0.4482, 1.0, 0.4482, 0.0, 0.473, 0.0, 0.473, 1.0, 0.473, 0.0, 0.4977, 1.0, 0.473, 1.0, 0.473, 0.0, 0.4977, 0.0, 0.4977, 1.0, 0.5361, 0.7354, 0.5001, 0.7619, 0.5001, 0.7354, 0.5361, 0.7354, 0.5332, 0.7639, 0.5001, 0.7619, 0.5332, 0.7639, 0.5001, 0.7883, 0.5001, 0.7619, 0.5332, 0.7639, 0.5284, 0.7909, 0.5001, 0.7883, 0.5284, 0.7909, 0.5001, 0.8148, 0.5001, 0.7883, 0.5284, 0.7909, 0.5248, 0.8163, 0.5001, 0.8148, 0.5248, 0.8163, 0.5001, 0.8412, 0.5001, 0.8148, 0.5248, 0.8163, 0.522, 0.8418, 0.5001, 0.8412, 0.522, 0.8418, 0.5001, 0.8677, 0.5001, 0.8412, 0.522, 0.8418, 0.5198, 0.8672, 0.5001, 0.8677, 0.5198, 0.8672, 0.5001, 0.8941, 0.5001, 0.8677, 0.5198, 0.8672, 0.522, 0.8926, 0.5001, 0.8941, 0.522, 0.8926, 0.5001, 0.9206, 0.5001, 0.8941, 0.522, 0.8926, 0.5248, 0.9181, 0.5001, 0.9206, 0.5248, 0.9181, 0.5001, 0.947, 0.5001, 0.9206, 0.5248, 0.9181, 0.5284, 0.945, 0.5001, 0.947, 0.5284, 0.945, 0.5001, 0.9735, 0.5001, 0.947, 0.5284, 0.945, 0.5331, 0.9735, 0.5001, 0.9735, 0.5331, 0.9735, 0.5, 1.0, 0.5001, 0.9735, 0.5331, 0.9735, 0.536, 1.0, 0.5, 1.0, 0.5997, 1.0, 0.6357, 0.9735, 0.6358, 1.0, 0.5997, 1.0, 0.6027, 0.9735, 0.6357, 0.9735, 0.6027, 0.9735, 0.6357, 0.947, 0.6357, 0.9735, 0.6027, 0.9735, 0.6074, 0.945, 0.6357, 0.947, 0.6074, 0.945, 0.6357, 0.9206, 0.6357, 0.947, 0.6074, 0.945, 0.611, 0.9181, 0.6357, 0.9206, 0.611, 0.9181, 0.6357, 0.8941, 0.6357, 0.9206, 0.611, 0.9181, 0.6138, 0.8926, 0.6357, 0.8941, 0.6138, 0.8926, 0.6357, 0.8677, 0.6357, 0.8941, 0.6138, 0.8926, 0.616, 0.8672, 0.6357, 0.8677, 0.616, 0.8672, 0.6357, 0.8412, 0.6357, 0.8677, 0.616, 0.8672, 0.6138, 0.8418, 0.6357, 0.8412, 0.6138, 0.8418, 0.6357, 0.8148, 0.6357, 0.8412, 0.6138, 0.8418, 0.611, 0.8163, 0.6357, 0.8148, 0.611, 0.8163, 0.6357, 0.7883, 0.6357, 0.8148, 0.611, 0.8163, 0.6074, 0.7909, 0.6357, 0.7883, 0.6074, 0.7909, 0.6357, 0.7619, 0.6357, 0.7883, 0.6074, 0.7909, 0.6026, 0.7639, 0.6357, 0.7619, 0.6026, 0.7639, 0.6357, 0.7354, 0.6357, 0.7619, 0.6026, 0.7639, 0.5997, 0.7354, 0.6357, 0.7354, 0.5009, 0.4871, 0.5259, 0.4722, 0.5259, 0.4871, 0.5009, 0.4871, 0.5009, 0.4722, 0.5259, 0.4722, 0.5009, 0.4722, 0.5259, 0.4573, 0.5259, 0.4722, 0.5009, 0.4722, 0.5009, 0.4573, 0.5259, 0.4573, 0.5009, 0.4573, 0.5259, 0.4424, 0.5259, 0.4573, 0.5009, 0.4573, 0.5009, 0.4424, 0.5259, 0.4424, 0.5009, 0.4424, 0.5259, 0.4274, 0.5259, 0.4424, 0.5009, 0.4424, 0.5009, 0.4274, 0.5259, 0.4274, 0.5009, 0.4274, 0.5259, 0.4125, 0.5259, 0.4274, 0.5009, 0.4274, 0.5009, 0.4125, 0.5259, 0.4125, 0.5009, 0.4125, 0.5259, 0.3976, 0.5259, 0.4125, 0.5009, 0.4125, 0.5009, 0.3976, 0.5259, 0.3976, 0.5009, 0.3976, 0.5259, 0.3827, 0.5259, 0.3976, 0.5009, 0.3976, 0.5009, 0.3827, 0.5259, 0.3827, 0.5009, 0.3827, 0.5259, 0.3678, 0.5259, 0.3827, 0.5009, 0.3827, 0.5009, 0.3678, 0.5259, 0.3678, 0.5009, 0.3678, 0.5259, 0.3528, 0.5259, 0.3678, 0.5009, 0.3678, 0.5009, 0.3528, 0.5259, 0.3528, 0.5009, 0.3528, 0.5259, 0.3379, 0.5259, 0.3528, 0.5009, 0.3528, 0.5009, 0.3379, 0.5259, 0.3379, 0.2507, 0.0, 0.2754, 1.0, 0.2507, 1.0, 0.2507, 0.0, 0.2754, 0.0, 0.2754, 1.0, 0.2754, 0.0, 0.3001, 1.0, 0.2754, 1.0, 0.2754, 0.0, 0.3001, 0.0, 0.3001, 1.0, 0.3001, 0.0, 0.3248, 1.0, 0.3001, 1.0, 0.3001, 0.0, 0.3248, 0.0, 0.3248, 1.0, 0.3248, 0.0, 0.3495, 1.0, 0.3248, 1.0, 0.3248, 0.0, 0.3495, 0.0, 0.3495, 1.0, 0.3495, 0.0, 0.3742, 1.0, 0.3495, 1.0, 0.3495, 0.0, 0.3742, 0.0, 0.3742, 1.0, 0.3742, 0.0, 0.3989, 1.0, 0.3742, 1.0, 0.3742, 0.0, 0.3989, 0.0, 0.3989, 1.0, 0.3989, 0.0, 0.4236, 1.0, 0.3989, 1.0, 0.3989, 0.0, 0.4236, 0.0, 0.4236, 1.0, 0.4236, 0.0, 0.4483, 1.0, 0.4236, 1.0, 0.4236, 0.0, 0.4483, 0.0, 0.4483, 1.0, 0.4483, 0.0, 0.473, 1.0, 0.4483, 1.0, 0.4483, 0.0, 0.473, 0.0, 0.473, 1.0, 0.473, 0.0, 0.4977, 1.0, 0.473, 1.0, 0.473, 0.0, 0.4977, 0.0, 0.4977, 1.0, 0.5406, 0.7354, 0.5332, 0.7639, 0.5361, 0.7354, 0.5406, 0.7354, 0.5373, 0.7619, 0.5332, 0.7639, 0.5373, 0.7619, 0.5284, 0.7909, 0.5332, 0.7639, 0.5373, 0.7619, 0.5319, 0.7883, 0.5284, 0.7909, 0.5319, 0.7883, 0.5248, 0.8163, 0.5284, 0.7909, 0.5319, 0.7883, 0.5279, 0.8148, 0.5248, 0.8163, 0.5279, 0.8148, 0.522, 0.8418, 0.5248, 0.8163, 0.5279, 0.8148, 0.5248, 0.8412, 0.522, 0.8418, 0.5248, 0.8412, 0.5198, 0.8672, 0.522, 0.8418, 0.5248, 0.8412, 0.5223, 0.8677, 0.5198, 0.8672, 0.5223, 0.8677, 0.522, 0.8926, 0.5198, 0.8672, 0.5223, 0.8677, 0.5248, 0.8941, 0.522, 0.8926, 0.5248, 0.8941, 0.5248, 0.9181, 0.522, 0.8926, 0.5248, 0.8941, 0.5279, 0.9206, 0.5248, 0.9181, 0.5279, 0.9206, 0.5284, 0.945, 0.5248, 0.9181, 0.5279, 0.9206, 0.5319, 0.947, 0.5284, 0.945, 0.5319, 0.947, 0.5331, 0.9735, 0.5284, 0.945, 0.5319, 0.947, 0.5373, 0.9735, 0.5331, 0.9735, 0.5373, 0.9735, 0.536, 1.0, 0.5331, 0.9735, 0.5373, 0.9735, 0.5405, 1.0, 0.536, 1.0, 0.5952, 1.0, 0.6027, 0.9735, 0.5997, 1.0, 0.5952, 1.0, 0.5985, 0.9735, 0.6027, 0.9735, 0.5985, 0.9735, 0.6074, 0.945, 0.6027, 0.9735, 0.5985, 0.9735, 0.6039, 0.947, 0.6074, 0.945, 0.6039, 0.947, 0.611, 0.9181, 0.6074, 0.945, 0.6039, 0.947, 0.6079, 0.9206, 0.611, 0.9181, 0.6079, 0.9206, 0.6138, 0.8926, 0.611, 0.9181, 0.6079, 0.9206, 0.611, 0.8941, 0.6138, 0.8926, 0.611, 0.8941, 0.616, 0.8672, 0.6138, 0.8926, 0.611, 0.8941, 0.6135, 0.8677, 0.616, 0.8672, 0.6135, 0.8677, 0.6138, 0.8418, 0.616, 0.8672, 0.6135, 0.8677, 0.611, 0.8412, 0.6138, 0.8418, 0.611, 0.8412, 0.611, 0.8163, 0.6138, 0.8418, 0.611, 0.8412, 0.6079, 0.8148, 0.611, 0.8163, 0.6079, 0.8148, 0.6074, 0.7909, 0.611, 0.8163, 0.6079, 0.8148, 0.6039, 0.7883, 0.6074, 0.7909, 0.6039, 0.7883, 0.6026, 0.7639, 0.6074, 0.7909, 0.6039, 0.7883, 0.5985, 0.7619, 0.6026, 0.7639, 0.5985, 0.7619, 0.5997, 0.7354, 0.6026, 0.7639, 0.5985, 0.7619, 0.5952, 0.7354, 0.5997, 0.7354])
me_ceiling_pipe04.materials.append(mat_ceiling_pipe01)
me_ceiling_pipe04.use_remesh_fix_poles = True
me_ceiling_pipe04.use_remesh_preserve_attributes = False
me_ceiling_pipe04.use_mirror_vertex_groups = False
me_ceiling_pipe04.update()
me_ceiling_pipe04.normals_split_custom_set([tuple(v) for v in zip(*[iter([1.0, 0.0, 0.0, 1.0, 0.0, 0.0, 1.0, 0.0, 0.0, 1.0, 0.0, 0.0, 1.0, 0.0, 0.0, 1.0, 0.0, 0.0, -0.8066, 0.08476, 0.585, -0.9948, 0.1018, 6.834e-05, -0.9695, 0.2452, -9.371e-05, -0.7832, 0.1989, 0.5891, -0.9695, 0.2452, -9.371e-05, -0.866, 0.5, -3.218e-06, -0.8066, 0.08476, 0.585, -0.9695, 0.2452, -9.371e-05, -0.7832, 0.1989, 0.5891, -0.3092, 0.0338, 0.9504, -0.8066, 0.08476, 0.585, -0.7832, 0.1989, 0.5891, -0.7002, 0.4043, 0.5884, -0.866, 0.5, -3.218e-06, -0.7071, 0.7071, -1.125e-06, -0.7832, 0.1989, 0.5891, -0.866, 0.5, -3.218e-06, -0.7002, 0.4043, 0.5884, -0.2985, 0.07648, 0.9513, -0.7832, 0.1989, 0.5891, -0.7002, 0.4043, 0.5884, -0.3092, 0.0338, 0.9504, -0.7832, 0.1989, 0.5891, -0.2985, 0.07648, 0.9513, 0.3088, -0.03675, 0.9504, -0.3092, 0.0338, 0.9504, -0.2985, 0.07648, 0.9513, 0.8052, -0.09657, 0.5851, 0.2983, -0.07794, 0.9513, 0.782, -0.2047, 0.5887, 0.8052, -0.09657, 0.5851, 0.3088, -0.03675, 0.9504, 0.2983, -0.07794, 0.9513, 0.3088, -0.03675, 0.9504, -0.2985, 0.07648, 0.9513, 0.2983, -0.07794, 0.9513, 0.2983, -0.07794, 0.9513, -0.2985, 0.07648, 0.9513, -0.2672, 0.1543, 0.9512, -0.2985, 0.07648, 0.9513, -0.7002, 0.4043, 0.5884, -0.2672, 0.1543, 0.9512, -0.2672, 0.1543, 0.9512, -0.7002, 0.4043, 0.5884, -0.5717, 0.5717, 0.5884, -0.7002, 0.4043, 0.5884, -0.7071, 0.7071, -1.125e-06, -0.5717, 0.5717, 0.5884, -0.5717, 0.5717, 0.5884, -0.7071, 0.7071, -1.125e-06, -0.5, 0.866, 1.791e-06, -0.5717, 0.5717, 0.5884, -0.5, 0.866, 1.791e-06, -0.4043, 0.7002, 0.5884, -0.4043, 0.7002, 0.5884, -0.5, 0.866, 1.791e-06, -0.2443, 0.9697, -2.674e-05, -0.4043, 0.7002, 0.5884, -0.2443, 0.9697, -2.674e-05, -0.1986, 0.7833, 0.5891, -0.1986, 0.7833, 0.5891, -0.2443, 0.9697, -2.674e-05, -0.1011, 0.9949, 4.784e-05, -0.1986, 0.7833, 0.5891, -0.1011, 0.9949, 4.784e-05, -0.08407, 0.8067, 0.585, -0.07636, 0.2985, 0.9513, -0.1986, 0.7833, 0.5891, -0.08407, 0.8067, 0.585, -0.07636, 0.2985, 0.9513, -0.08407, 0.8067, 0.585, -0.03358, 0.3092, 0.9504, 0.07788, -0.2983, 0.9513, -0.07636, 0.2985, 0.9513, -0.03358, 0.3092, 0.9504, 0.07788, -0.2983, 0.9513, -0.03358, 0.3092, 0.9504, 0.03661, -0.3088, 0.9504, 0.2044, -0.7821, 0.5887, 0.07788, -0.2983, 0.9513, 0.03661, -0.3088, 0.9504, 0.1543, -0.2672, -0.9512, 0.2047, -0.782, -0.5887, 0.07788, -0.2983, -0.9513, 0.1543, -0.2672, -0.9512, 0.4043, -0.7002, -0.5884, 0.2047, -0.782, -0.5887, 0.4043, -0.7002, -0.5884, 0.2535, -0.9673, 8.838e-05, 0.2047, -0.782, -0.5887, 0.4043, -0.7002, -0.5884, 0.5, -0.866, 1.042e-06, 0.2535, -0.9673, 8.838e-05, 0.5, -0.866, 1.042e-06, 0.2044, -0.7821, 0.5887, 0.2535, -0.9673, 8.838e-05, 0.5, -0.866, 1.042e-06, 0.4043, -0.7002, 0.5884, 0.2044, -0.7821, 0.5887, 0.4043, -0.7002, 0.5884, 0.07788, -0.2983, 0.9513, 0.2044, -0.7821, 0.5887, 0.4043, -0.7002, 0.5884, 0.1543, -0.2672, 0.9512, 0.07788, -0.2983, 0.9513, 0.1543, -0.2672, 0.9512, -0.07636, 0.2985, 0.9513, 0.07788, -0.2983, 0.9513, 0.1543, -0.2672, 0.9512, -0.1543, 0.2672, 0.9512, -0.07636, 0.2985, 0.9513, -0.1543, 0.2672, 0.9512, -0.1986, 0.7833, 0.5891, -0.07636, 0.2985, 0.9513, -0.1543, 0.2672, 0.9512, -0.4043, 0.7002, 0.5884, -0.1986, 0.7833, 0.5891, -0.2182, 0.2182, 0.9512, -0.4043, 0.7002, 0.5884, -0.1543, 0.2672, 0.9512, -0.2182, 0.2182, 0.9512, -0.5717, 0.5717, 0.5884, -0.4043, 0.7002, 0.5884, -0.2672, 0.1543, 0.9512, -0.5717, 0.5717, 0.5884, -0.2182, 0.2182, 0.9512, 0.2672, -0.1543, 0.9512, -0.2672, 0.1543, 0.9512, -0.2182, 0.2182, 0.9512, 0.2983, -0.07794, 0.9513, -0.2672, 0.1543, 0.9512, 0.2672, -0.1543, 0.9512, 0.782, -0.2047, 0.5887, 0.2983, -0.07794, 0.9513, 0.2672, -0.1543, 0.9512, 0.2182, -0.2182, -0.9512, 0.4043, -0.7002, -0.5884, 0.1543, -0.2672, -0.9512, 0.2182, -0.2182, -0.9512, 0.5717, -0.5717, -0.5884, 0.4043, -0.7002, -0.5884, 0.5717, -0.5717, -0.5884, 0.5, -0.866, 1.042e-06, 0.4043, -0.7002, -0.5884, 0.5717, -0.5717, -0.5884, 0.7071, -0.7071, -1.901e-06, 0.5, -0.866, 1.042e-06, 0.7071, -0.7071, -1.901e-06, 0.4043, -0.7002, 0.5884, 0.5, -0.866, 1.042e-06, 0.7071, -0.7071, -1.901e-06, 0.5717, -0.5717, 0.5884, 0.4043, -0.7002, 0.5884, 0.5717, -0.5717, 0.5884, 0.1543, -0.2672, 0.9512, 0.4043, -0.7002, 0.5884, 0.5717, -0.5717, 0.5884, 0.2182, -0.2182, 0.9512, 0.1543, -0.2672, 0.9512, 0.2182, -0.2182, 0.9512, -0.1543, 0.2672, 0.9512, 0.1543, -0.2672, 0.9512, 0.2182, -0.2182, 0.9512, -0.2182, 0.2182, 0.9512, -0.1543, 0.2672, 0.9512, 0.2672, -0.1543, 0.9512, -0.2182, 0.2182, 0.9512, 0.2182, -0.2182, 0.9512, 0.7002, -0.4043, 0.5884, 0.2672, -0.1543, 0.9512, 0.2182, -0.2182, 0.9512, 0.7002, -0.4043, 0.5884, 0.2182, -0.2182, 0.9512, 0.5717, -0.5717, 0.5884, 0.866, -0.5, 8.563e-07, 0.7002, -0.4043, 0.5884, 0.5717, -0.5717, 0.5884, 0.866, -0.5, 8.563e-07, 0.5717, -0.5717, 0.5884, 0.7071, -0.7071, -1.901e-06, 0.7002, -0.4043, -0.5884, 0.866, -0.5, 8.563e-07, 0.7071, -0.7071, -1.901e-06, 0.7002, -0.4043, -0.5884, 0.7071, -0.7071, -1.901e-06, 0.5717, -0.5717, -0.5884, 0.2672, -0.1543, -0.9512, 0.7002, -0.4043, -0.5884, 0.5717, -0.5717, -0.5884, 0.2672, -0.1543, -0.9512, 0.5717, -0.5717, -0.5884, 0.2182, -0.2182, -0.9512, -0.2672, 0.1543, -0.9512, 0.2672, -0.1543, -0.9512, 0.2182, -0.2182, -0.9512, -0.2672, 0.1543, -0.9512, 0.2182, -0.2182, -0.9512, -0.2182, 0.2182, -0.9512, -0.2182, 0.2182, -0.9512, 0.2182, -0.2182, -0.9512, 0.1543, -0.2672, -0.9512, -0.2182, 0.2182, -0.9512, 0.1543, -0.2672, -0.9512, -0.1543, 0.2672, -0.9512, -0.1543, 0.2672, -0.9512, 0.1543, -0.2672, -0.9512, 0.07788, -0.2983, -0.9513, -0.1543, 0.2672, -0.9512, 0.07788, -0.2983, -0.9513, -0.07636, 0.2986, -0.9513, 0.782, -0.2047, 0.5887, 0.2672, -0.1543, 0.9512, 0.7002, -0.4043, 0.5884, 0.9673, -0.2537, -8.743e-05, 0.782, -0.2047, 0.5887, 0.7002, -0.4043, 0.5884, 0.9673, -0.2537, -8.743e-05, 0.7002, -0.4043, 0.5884, 0.866, -0.5, 8.563e-07, 0.782, -0.2047, -0.5887, 0.9673, -0.2537, -8.743e-05, 0.866, -0.5, 8.563e-07, 0.782, -0.2047, -0.5887, 0.866, -0.5, 8.563e-07, 0.7002, -0.4043, -0.5884, 0.2983, -0.07794, -0.9513, 0.782, -0.2047, -0.5887, 0.7002, -0.4043, -0.5884, 0.2983, -0.07794, -0.9513, 0.7002, -0.4043, -0.5884, 0.2672, -0.1543, -0.9512, -0.2985, 0.07648, -0.9513, 0.2983, -0.07794, -0.9513, 0.2672, -0.1543, -0.9512, -0.2985, 0.07648, -0.9513, 0.2672, -0.1543, -0.9512, -0.2672, 0.1543, -0.9512, -0.7832, 0.1989, -0.589, -0.2985, 0.07648, -0.9513, -0.2672, 0.1543, -0.9512, -0.7832, 0.1989, -0.589, -0.2672, 0.1543, -0.9512, -0.7002, 0.4043, -0.5884, -0.7002, 0.4043, -0.5884, -0.2672, 0.1543, -0.9512, -0.2182, 0.2182, -0.9512, -0.7002, 0.4043, -0.5884, -0.2182, 0.2182, -0.9512, -0.5717, 0.5717, -0.5884, -0.5717, 0.5717, -0.5884, -0.2182, 0.2182, -0.9512, -0.1543, 0.2672, -0.9512, -0.5717, 0.5717, -0.5884, -0.1543, 0.2672, -0.9512, -0.4043, 0.7002, -0.5884, -0.4043, 0.7002, -0.5884, -0.1543, 0.2672, -0.9512, -0.07636, 0.2986, -0.9513, -0.4043, 0.7002, -0.5884, -0.07636, 0.2986, -0.9513, -0.1986, 0.7833, -0.5891, -0.5, 0.866, 1.791e-06, -0.4043, 0.7002, -0.5884, -0.1986, 0.7833, -0.5891, -0.5, 0.866, 1.791e-06, -0.1986, 0.7833, -0.5891, -0.2443, 0.9697, -2.674e-05, -0.7071, 0.7071, -1.125e-06, -0.4043, 0.7002, -0.5884, -0.5, 0.866, 1.791e-06, -0.7071, 0.7071, -1.125e-06, -0.5717, 0.5717, -0.5884, -0.4043, 0.7002, -0.5884, -0.866, 0.5, -3.218e-06, -0.5717, 0.5717, -0.5884, -0.7071, 0.7071, -1.125e-06, -0.866, 0.5, -3.218e-06, -0.7002, 0.4043, -0.5884, -0.5717, 0.5717, -0.5884, -0.9695, 0.2452, -9.371e-05, -0.7002, 0.4043, -0.5884, -0.866, 0.5, -3.218e-06, -0.9695, 0.2452, -9.371e-05, -0.7832, 0.1989, -0.589, -0.7002, 0.4043, -0.5884, -0.9948, 0.1018, 6.834e-05, -0.7832, 0.1989, -0.589, -0.9695, 0.2452, -9.371e-05, -0.9948, 0.1018, 6.834e-05, -0.8066, 0.08476, -0.585, -0.7832, 0.1989, -0.589, -0.8066, 0.08476, -0.585, -0.2985, 0.07648, -0.9513, -0.7832, 0.1989, -0.589, -0.8066, 0.08476, -0.585, -0.3092, 0.0338, -0.9504, -0.2985, 0.07648, -0.9513, -0.3092, 0.0338, -0.9504, 0.2983, -0.07794, -0.9513, -0.2985, 0.07648, -0.9513, -0.3092, 0.0338, -0.9504, 0.3088, -0.03675, -0.9504, 0.2983, -0.07794, -0.9513, 0.3088, -0.03675, -0.9504, 0.782, -0.2047, -0.5887, 0.2983, -0.07794, -0.9513, 0.3088, -0.03675, -0.9504, 0.8052, -0.09657, -0.5851, 0.782, -0.2047, -0.5887, 0.8052, -0.09657, -0.5851, 0.9673, -0.2537, -8.743e-05, 0.782, -0.2047, -0.5887, 0.8052, -0.09657, -0.5851, 0.9928, -0.1196, 7.765e-05, 0.9673, -0.2537, -8.743e-05, 0.9928, -0.1196, 7.765e-05, 0.782, -0.2047, 0.5887, 0.9673, -0.2537, -8.743e-05, 0.9928, -0.1196, 7.765e-05, 0.8052, -0.09657, 0.5851, 0.782, -0.2047, 0.5887, 0.2044, -0.7821, 0.5887, 0.03661, -0.3088, 0.9504, 0.09622, -0.8052, 0.5851, 0.2535, -0.9673, 8.838e-05, 0.2044, -0.7821, 0.5887, 0.09622, -0.8052, 0.5851, 0.2535, -0.9673, 8.838e-05, 0.09622, -0.8052, 0.5851, 0.1191, -0.9929, -0.0001968, 0.2047, -0.782, -0.5887, 0.2535, -0.9673, 8.838e-05, 0.1191, -0.9929, -0.0001968, 0.2047, -0.782, -0.5887, 0.1191, -0.9929, -0.0001968, 0.09623, -0.8052, -0.5851, 0.07788, -0.2983, -0.9513, 0.2047, -0.782, -0.5887, 0.09623, -0.8052, -0.5851, 0.07788, -0.2983, -0.9513, 0.09623, -0.8052, -0.5851, 0.03661, -0.3088, -0.9504, -0.07636, 0.2986, -0.9513, 0.07788, -0.2983, -0.9513, 0.03661, -0.3088, -0.9504, -0.07636, 0.2986, -0.9513, 0.03661, -0.3088, -0.9504, -0.03358, 0.3092, -0.9504, -0.1986, 0.7833, -0.5891, -0.07636, 0.2986, -0.9513, -0.03358, 0.3092, -0.9504, -0.1986, 0.7833, -0.5891, -0.03358, 0.3092, -0.9504, -0.08407, 0.8067, -0.585, -0.2443, 0.9697, -2.674e-05, -0.1986, 0.7833, -0.5891, -0.08407, 0.8067, -0.585, -0.2443, 0.9697, -2.674e-05, -0.08407, 0.8067, -0.585, -0.1011, 0.9949, 4.784e-05, 0.0, -1.0, 0.0, 0.0, -1.0, 0.0, 0.0, -1.0, 0.0, 0.0, -1.0, 0.0, 0.0, -1.0, 0.0, 0.0, -1.0, 0.0, 0.0, 1.0, 0.0, 0.0, 1.0, 0.0, 0.0, 1.0, 0.0, 0.0, 1.0, 0.0, 0.0, 1.0, 0.0, 0.0, 1.0, 0.0, -1.0, 0.0, 0.0, -1.0, 0.0, 0.0, -1.0, 0.0, 0.0, -1.0, 0.0, 0.0, -1.0, 0.0, 0.0, -1.0, 0.0, 0.0, 1.0, 0.0, 0.0, 1.0, 0.0, 0.0, 1.0, 0.0, 0.0, 1.0, 0.0, 0.0, 1.0, 0.0, 0.0, 1.0, 0.0, 0.0, 0.0, -1.0, 0.0, 0.0, -1.0, 0.0, 0.0, -1.0, 0.0, 0.0, -1.0, 0.0, 0.0, -1.0, 0.0, 0.0, -1.0, 0.0, -0.309, 0.0, 0.9511, -0.809, 0.0, 0.5878, -0.309, 0.0, 0.9511, -0.309, 0.0, 0.9511, -0.809, 0.0, 0.5878, -0.809, 0.0, 0.5878, -0.809, 0.0, 0.5878, -1.0, 0.0, 6.044e-06, -0.809, 0.0, 0.5878, -0.809, 0.0, 0.5878, -1.0, 0.0, -6.015e-06, -1.0, 0.0, 6.044e-06, -1.0, 0.0, -6.015e-06, -0.809, 0.0, -0.5878, -1.0, 0.0, 6.044e-06, -1.0, 0.0, -6.015e-06, -0.809, 0.0, -0.5878, -0.809, 0.0, -0.5878, -0.809, 0.0, -0.5878, -0.309, 0.0, -0.9511, -0.809, 0.0, -0.5878, -0.809, 0.0, -0.5878, -0.309, 0.0, -0.9511, -0.309, 0.0, -0.9511, -0.309, 0.0, -0.9511, 0.309, 0.0, -0.9511, -0.309, 0.0, -0.9511, -0.309, 0.0, -0.9511, 0.309, 0.0, -0.9511, 0.309, 0.0, -0.9511, 0.309, 0.0, -0.9511, 0.809, 0.0, -0.5878, 0.309, 0.0, -0.9511, 0.309, 0.0, -0.9511, 0.809, 0.0, -0.5878, 0.809, 0.0, -0.5878, 0.809, 0.0, -0.5878, 1.0, 0.0, -6.054e-06, 0.809, 0.0, -0.5878, 0.809, 0.0, -0.5878, 1.0, 0.0, 6.044e-06, 1.0, 0.0, -6.054e-06, 1.0, 0.0, 6.044e-06, 0.809, 0.0, 0.5878, 1.0, 0.0, -6.054e-06, 1.0, 0.0, 6.044e-06, 0.809, 0.0, 0.5878, 0.809, 0.0, 0.5878, 0.809, 0.0, 0.5878, 0.309, 0.0, 0.9511, 0.809, 0.0, 0.5878, 0.809, 0.0, 0.5878, 0.309, 0.0, 0.9511, 0.309, 0.0, 0.9511, 0.309, 0.0, 0.9511, -0.309, 0.0, 0.9511, 0.309, 0.0, 0.9511, 0.309, 0.0, 0.9511, -0.309, 0.0, 0.9511, -0.309, 0.0, 0.9511, 0.0, 1.0, 0.0, 0.0, 1.0, 0.0, 0.0, 1.0, 0.0, 0.0, 1.0, 0.0, 0.0, 1.0, 0.0, 0.0, 1.0, 0.0, -1.0, 0.0, 0.0, -1.0, 0.0, 0.0, -1.0, 0.0, 0.0, -1.0, 0.0, 0.0, -1.0, 0.0, 0.0, -1.0, 0.0, 0.0, -1.0, 1.665e-12, 0.0, -1.0, 2.077e-06, 0.0, -1.0, -2.077e-06, 0.0, -1.0, 1.665e-12, 0.0, -1.0, 2.077e-06, 0.0, -1.0, 2.077e-06, 0.0, -1.0, 1.665e-12, 0.0, -1.0, 0.0, 0.0, -1.0, 2.077e-06, 0.0, -1.0, 1.665e-12, 0.0, -1.0, 2.077e-06, 0.0, -1.0, 0.0, 0.0, -1.0, 1.665e-12, 0.0, -1.0, 2.077e-06, 0.0, -1.0, 2.077e-06, 0.0, -1.0, 1.665e-12, 0.0, -1.0, -2.077e-06, 0.0, -1.0, 2.077e-06, 0.0, -1.0, 1.665e-12, 0.0, -1.0, -2.077e-06, 0.0, -1.0, -2.077e-06, 0.0, -1.0, 1.665e-12, 0.0, -1.0, 0.0, 0.0, -1.0, -2.077e-06, 0.0, -1.0, 1.665e-12, 0.0, -1.0, -2.077e-06, 0.0, -1.0, 0.0, 0.0, -1.0, 1.665e-12, 0.0, -1.0, -2.077e-06, 0.0, -1.0, -2.077e-06, 0.0, 1.0, 1.267e-12, 0.0, 1.0, 0.0, 0.0, 1.0, 0.0, 0.0, 1.0, 1.267e-12, 0.0, 1.0, 0.0, 0.0, 1.0, 0.0, 0.0, 1.0, 1.267e-12, 0.0, 1.0, 0.0, 0.0, 1.0, 0.0, 0.0, 1.0, 1.267e-12, 0.0, 1.0, 0.0, 0.0, 1.0, 0.0, 0.0, 1.0, 1.267e-12, 0.0, 1.0, -2.077e-06, 0.0, 1.0, 0.0, 0.0, 1.0, 1.267e-12, 0.0, 1.0, -2.077e-06, 0.0, 1.0, -2.077e-06, 0.0, 1.0, 1.267e-12, 0.0, 1.0, 2.077e-06, 0.0, 1.0, -2.077e-06, 0.0, 1.0, 1.267e-12, 0.0, 1.0, 2.077e-06, 0.0, 1.0, 2.077e-06, 0.0, 1.0, 0.0, 0.0, 1.0, 2.077e-06, 0.0, 1.0, 1.267e-12, 0.0, 1.0, 1.267e-12, 0.0, 1.0, 0.0, 0.0, 1.0, 0.0, 0.0, 0.0, -1.0, 0.0, 0.0, -1.0, 0.0, 0.0, -1.0, 0.0, 0.0, -1.0, 0.0, 0.0, -1.0, 0.0, 0.0, -1.0, 0.0, 0.0, -1.0, 0.0, 0.0, -1.0, -6.49e-08, 0.0, -1.0, 0.0, 0.0, -1.0, 0.0, 0.0, -1.0, -6.49e-08, 0.0, -1.0, -6.49e-08, 0.0, -1.0, 0.0, 0.0, -1.0, 0.0, 0.0, -1.0, -6.49e-08, 0.0, -1.0, 0.0, 0.0, -1.0, 6.49e-08, 0.0, -1.0, 0.0, 0.0, -1.0, 0.0, 0.0, -1.0, 6.49e-08, 0.0, -1.0, 6.49e-08, 0.0, -1.0, 0.0, 0.0, -1.0, 0.0, 0.0, -1.0, 6.49e-08, 0.0, -1.0, 0.0, 0.0, -1.0, 0.0, 0.0, -1.0, 0.0, 0.0, -1.0, 0.0, 0.0, -1.0, 0.0, 0.0, -1.0, 0.0, 0.0, 1.0, 0.0, 0.0, 1.0, -1.547e-14, 0.0, 1.0, 0.0, 0.0, 1.0, 0.0, 0.0, 1.0, 3.095e-14, 0.0, 1.0, -1.547e-14, 0.0, 1.0, 0.0, 0.0, 1.0, 3.095e-14, 0.0, 1.0, 3.095e-14, 0.0, 1.0, 0.0, 0.0, 1.0, -3.095e-14, 0.0, 1.0, 3.095e-14, 0.0, 1.0, 0.0, 0.0, 1.0, 0.0, 0.0, 1.0, -3.095e-14, 0.0, 1.0, 0.0, 0.0, 1.0, 3.095e-14, 0.0, 1.0, 0.0, 0.0, 1.0, 0.0, 0.0, 1.0, -3.095e-14, 0.0, 1.0, 3.095e-14, 0.0, 1.0, 0.0, 0.0, 1.0, -3.095e-14, 0.0, 1.0, -3.095e-14, 0.0, 1.0, 0.0, 0.0, 1.0, 1.547e-14, 0.0, 1.0, -3.095e-14, 0.0, 1.0, 0.0, 0.0, 1.0, 0.0, 0.0, 1.0, 1.547e-14, -1.0, 0.0, 0.0, -1.0, 2.596e-07, 0.0, -1.0, -3.634e-07, -9.273e-14, -1.0, 2.596e-07, 0.0, -1.0, 2.596e-07, 0.0, -1.0, -3.634e-07, -9.273e-14, -1.0, 2.596e-07, 0.0, -1.0, -7.788e-07, 1.504e-07, -1.0, -3.634e-07, -9.273e-14, -1.0, -7.788e-07, 1.504e-07, -1.0, -1.038e-06, 5.745e-08, -1.0, -3.634e-07, -9.273e-14, -1.0, -1.038e-06, 5.745e-08, -1.0, -5.192e-07, -2.149e-13, -1.0, -3.634e-07, -9.273e-14, -1.0, -5.192e-07, -2.149e-13, -1.0, -1.038e-06, -5.745e-08, -1.0, -3.634e-07, -9.273e-14, -1.0, -1.038e-06, -5.745e-08, -1.0, -7.788e-07, -1.504e-07, -1.0, -3.634e-07, -9.273e-14, -1.0, -7.788e-07, -1.504e-07, -1.0, 0.0, 0.0, -1.0, -3.634e-07, -9.273e-14, -1.0, 0.0, 0.0, -1.0, 0.0, 0.0, -1.0, -3.634e-07, -9.273e-14, -1.0, 0.0, 0.0, -1.0, 0.0, 0.0, -1.0, -3.634e-07, -9.273e-14, 0.0, 1.0, 2.125e-06, 0.0, 1.0, 2.125e-06, 0.0, 1.0, 4.342e-13, 0.0, 1.0, 2.125e-06, 0.0, 1.0, 2.125e-06, 0.0, 1.0, 4.342e-13, 0.0, 1.0, 2.125e-06, 0.0, 1.0, 2.125e-06, 0.0, 1.0, 4.342e-13, 0.0, 1.0, 2.125e-06, 0.0, 1.0, 0.0, 0.0, 1.0, 4.342e-13, 0.0, 1.0, 0.0, 0.0, 1.0, -2.125e-06, 0.0, 1.0, 4.342e-13, 0.0, 1.0, -2.125e-06, 0.0, 1.0, -2.125e-06, 0.0, 1.0, 4.342e-13, 0.0, 1.0, -2.125e-06, 0.0, 1.0, -2.125e-06, 0.0, 1.0, 4.342e-13, 0.0, 1.0, -2.125e-06, 0.0, 1.0, -2.125e-06, 0.0, 1.0, 4.342e-13, 0.0, 1.0, -2.125e-06, 0.0, 1.0, 0.0, 0.0, 1.0, 4.342e-13, 0.0, 1.0, 0.0, 0.0, 1.0, 2.125e-06, 0.0, 1.0, 4.342e-13, -0.309, -4.885e-08, 0.9511, -0.809, -5.594e-08, 0.5878, -0.309, -4.762e-08, 0.9511, -0.309, -4.885e-08, 0.9511, -0.809, -5.167e-08, 0.5878, -0.809, -5.594e-08, 0.5878, -0.809, -5.167e-08, 0.5878, -1.0, -3.986e-08, 2.484e-06, -0.809, -5.594e-08, 0.5878, -0.809, -5.167e-08, 0.5878, -1.0, -3.657e-08, -2.464e-06, -1.0, -3.986e-08, 2.484e-06, -1.0, -3.657e-08, -2.464e-06, -0.809, -1.002e-08, -0.5878, -1.0, -3.986e-08, 2.484e-06, -1.0, -3.657e-08, -2.464e-06, -0.809, -9.658e-09, -0.5878, -0.809, -1.002e-08, -0.5878, -0.809, -9.658e-09, -0.5878, -0.309, 2.17e-08, -0.9511, -0.809, -1.002e-08, -0.5878, -0.809, -9.658e-09, -0.5878, -0.309, 2.427e-08, -0.9511, -0.309, 2.17e-08, -0.9511, -0.309, 2.427e-08, -0.9511, 0.309, 4.762e-08, -0.9511, -0.309, 2.17e-08, -0.9511, -0.309, 2.427e-08, -0.9511, 0.309, 4.846e-08, -0.9511, 0.309, 4.762e-08, -0.9511, 0.309, 4.846e-08, -0.9511, 0.809, 5.593e-08, -0.5878, 0.309, 4.762e-08, -0.9511, 0.309, 4.846e-08, -0.9511, 0.809, 5.777e-08, -0.5878, 0.809, 5.593e-08, -0.5878, 0.809, 5.777e-08, -0.5878, 1.0, 4.395e-08, -2.494e-06, 0.809, 5.593e-08, -0.5878, 0.809, 5.777e-08, -0.5878, 1.0, 4.579e-08, 2.484e-06, 1.0, 4.395e-08, -2.494e-06, 1.0, 4.579e-08, 2.484e-06, 0.809, 1.2e-08, 0.5878, 1.0, 4.395e-08, -2.494e-06, 1.0, 4.579e-08, 2.484e-06, 0.809, 1.381e-08, 0.5878, 0.809, 1.2e-08, 0.5878, 0.809, 1.381e-08, 0.5878, 0.309, -2.364e-08, 0.9511, 0.809, 1.2e-08, 0.5878, 0.809, 1.381e-08, 0.5878, 0.309, -2.267e-08, 0.9511, 0.309, -2.364e-08, 0.9511, 0.309, -2.267e-08, 0.9511, -0.309, -4.762e-08, 0.9511, 0.309, -2.364e-08, 0.9511, 0.309, -2.267e-08, 0.9511, -0.309, -4.885e-08, 0.9511, -0.309, -4.762e-08, 0.9511, -0.9999, 0.01436, 5.281e-06, -0.8089, 0.01436, 0.5877, -0.9999, 0.01436, -6.684e-06, -0.9999, 0.01436, 5.281e-06, -0.8089, 0.01436, 0.5877, -0.8089, 0.01436, 0.5877, -0.8089, 0.01436, 0.5877, -0.309, 0.01436, 0.951, -0.8089, 0.01436, 0.5877, -0.8089, 0.01436, 0.5877, -0.309, 0.01436, 0.951, -0.309, 0.01436, 0.951, -0.309, 0.01436, 0.951, 0.309, 0.01436, 0.951, -0.309, 0.01436, 0.951, -0.309, 0.01436, 0.951, 0.309, 0.01436, 0.951, 0.309, 0.01436, 0.951, 0.309, 0.01436, 0.951, 0.8089, 0.01436, 0.5877, 0.309, 0.01436, 0.951, 0.309, 0.01436, 0.951, 0.8089, 0.01436, 0.5877, 0.8089, 0.01436, 0.5877, 0.8089, 0.01436, 0.5877, 0.9999, 0.01436, 6.684e-06, 0.8089, 0.01436, 0.5877, 0.8089, 0.01436, 0.5877, 0.9999, 0.01436, -5.301e-06, 0.9999, 0.01436, 6.684e-06, 0.9999, 0.01436, -5.301e-06, 0.8089, 0.01436, -0.5877, 0.9999, 0.01436, 6.684e-06, 0.9999, 0.01436, -5.301e-06, 0.8089, 0.01436, -0.5877, 0.8089, 0.01436, -0.5877, 0.8089, 0.01436, -0.5877, 0.309, 0.01436, -0.951, 0.8089, 0.01436, -0.5877, 0.8089, 0.01436, -0.5877, 0.309, 0.01436, -0.951, 0.309, 0.01436, -0.951, 0.309, 0.01436, -0.951, -0.309, 0.01436, -0.951, 0.309, 0.01436, -0.951, 0.309, 0.01436, -0.951, -0.309, 0.01436, -0.951, -0.309, 0.01436, -0.951, -0.309, 0.01436, -0.951, -0.8089, 0.01436, -0.5877, -0.309, 0.01436, -0.951, -0.309, 0.01436, -0.951, -0.8089, 0.01436, -0.5877, -0.8089, 0.01436, -0.5877, -0.8089, 0.01436, -0.5877, -0.9999, 0.01436, -6.684e-06, -0.8089, 0.01436, -0.5877, -0.8089, 0.01436, -0.5877, -0.9999, 0.01436, 5.281e-06, -0.9999, 0.01436, -6.684e-06, 0.0, 1.0, -4.588e-06, 0.0, 0.809, -0.5878, 0.0, 1.0, 4.748e-06, 0.0, 1.0, -4.588e-06, 0.0, 0.809, -0.5878, 0.0, 0.809, -0.5878, 0.0, 0.809, -0.5878, 0.0, 0.309, -0.9511, 0.0, 0.809, -0.5878, 0.0, 0.809, -0.5878, 0.0, 0.309, -0.9511, 0.0, 0.309, -0.9511, 0.0, 0.309, -0.9511, 0.0, -0.309, -0.9511, 0.0, 0.309, -0.9511, 0.0, 0.309, -0.9511, 0.0, -0.309, -0.9511, 0.0, -0.309, -0.9511, 0.0, -0.309, -0.9511, 0.0, -0.809, -0.5878, 0.0, -0.309, -0.9511, 0.0, -0.309, -0.9511, 0.0, -0.809, -0.5878, 0.0, -0.809, -0.5878, 0.0, -0.809, -0.5878, 0.0, -1.0, -5.995e-06, 0.0, -0.809, -0.5878, 0.0, -0.809, -0.5878, 0.0, -1.0, 6.114e-06, 0.0, -1.0, -5.995e-06, 0.0, -1.0, 6.114e-06, 0.0, -0.809, 0.5878, 0.0, -1.0, -5.995e-06, 0.0, -1.0, 6.114e-06, 0.0, -0.809, 0.5878, 0.0, -0.809, 0.5878, 0.0, -0.809, 0.5878, 0.0, -0.309, 0.9511, 0.0, -0.809, 0.5878, 0.0, -0.809, 0.5878, 0.0, -0.309, 0.9511, 0.0, -0.309, 0.9511, 0.0, -0.309, 0.9511, 0.0, 0.309, 0.9511, 0.0, -0.309, 0.9511, 0.0, -0.309, 0.9511, 0.0, 0.309, 0.9511, 0.0, 0.309, 0.9511, 0.0, 0.309, 0.9511, 0.0, 0.809, 0.5878, 0.0, 0.309, 0.9511, 0.0, 0.309, 0.9511, 0.0, 0.809, 0.5878, 0.0, 0.809, 0.5878, 0.0, 0.809, 0.5878, 0.0, 1.0, 4.748e-06, 0.0, 0.809, 0.5878, 0.0, 0.809, 0.5878, 0.0, 1.0, -4.588e-06, 0.0, 1.0, 4.748e-06, 0.0, -0.309, 0.9511, 0.0, -0.809, 0.5878, 0.0, -0.309, 0.9511, 0.0, -0.309, 0.9511, 0.0, -0.809, 0.5878, 0.0, -0.809, 0.5878, 0.0, -0.809, 0.5878, 0.0, -1.0, 5.745e-06, 0.0, -0.809, 0.5878, 0.0, -0.809, 0.5878, 0.0, -1.0, -4.04e-06, 0.0, -1.0, 5.745e-06, 0.0, -1.0, -4.04e-06, 0.0, -0.809, -0.5878, 0.0, -1.0, 5.745e-06, 0.0, -1.0, -4.04e-06, 0.0, -0.809, -0.5878, 0.0, -0.809, -0.5878, 0.0, -0.809, -0.5878, 0.0, -0.309, -0.9511, 0.0, -0.809, -0.5878, 0.0, -0.809, -0.5878, 0.0, -0.309, -0.9511, 0.0, -0.309, -0.9511, 0.0, -0.309, -0.9511, 0.0, 0.309, -0.9511, 0.0, -0.309, -0.9511, 0.0, -0.309, -0.9511, 0.0, 0.309, -0.9511, 0.0, 0.309, -0.9511, 0.0, 0.309, -0.9511, 0.0, 0.809, -0.5878, 0.0, 0.309, -0.9511, 0.0, 0.309, -0.9511, 0.0, 0.809, -0.5878, 0.0, 0.809, -0.5878, 0.0, 0.809, -0.5878, 0.0, 1.0, -7.281e-06, 0.0, 0.809, -0.5878, 0.0, 0.809, -0.5878, 0.0, 1.0, 7.072e-06, 0.0, 1.0, -7.281e-06, 0.0, 1.0, 7.072e-06, 0.0, 0.809, 0.5878, 0.0, 1.0, -7.281e-06, 0.0, 1.0, 7.072e-06, 0.0, 0.809, 0.5878, 0.0, 0.809, 0.5878, 0.0, 0.809, 0.5878, 0.0, 0.309, 0.9511, 0.0, 0.809, 0.5878, 0.0, 0.809, 0.5878, 0.0, 0.309, 0.9511, 0.0, 0.309, 0.9511, 0.0, 0.309, 0.9511, 0.0, -0.309, 0.9511, 0.0, 0.309, 0.9511, 0.0, 0.309, 0.9511, 0.0, -0.309, 0.9511, 0.0, -0.309, 0.9511, -2.291e-08, 0.3121, 0.95, 1.449e-08, -0.3059, 0.9521, -2.896e-08, 0.3121, 0.95, -2.291e-08, 0.3121, 0.95, 1.859e-08, -0.3059, 0.9521, 1.449e-08, -0.3059, 0.9521, 1.859e-08, -0.3059, 0.9521, 4.377e-08, -0.8071, 0.5904, 1.449e-08, -0.3059, 0.9521, 1.859e-08, -0.3059, 0.9521, 6.303e-08, -0.8071, 0.5904, 4.377e-08, -0.8071, 0.5904, 6.303e-08, -0.8071, 0.5904, 5.836e-08, -1.0, 0.003276, 4.377e-08, -0.8071, 0.5904, 6.303e-08, -0.8071, 0.5904, 7.565e-08, -1.0, 0.003269, 5.836e-08, -1.0, 0.003276, 7.565e-08, -1.0, 0.003269, 2.919e-08, -0.8109, -0.5851, 5.836e-08, -1.0, 0.003276, 7.565e-08, -1.0, 0.003269, 7.651e-08, -0.8109, -0.5851, 2.919e-08, -0.8109, -0.5851, 7.651e-08, -0.8109, -0.5851, 2.968e-08, -0.3121, -0.95, 2.919e-08, -0.8109, -0.5851, 7.651e-08, -0.8109, -0.5851, 2.567e-08, -0.3121, -0.95, 2.968e-08, -0.3121, -0.95, 2.567e-08, -0.3121, -0.95, -6.371e-10, 0.3059, -0.9521, 2.968e-08, -0.3121, -0.95, 2.567e-08, -0.3121, -0.95, -1.705e-08, 0.3059, -0.9521, -6.371e-10, 0.3059, -0.9521, -1.705e-08, 0.3059, -0.9521, -5.78e-08, 0.8071, -0.5904, -6.371e-10, 0.3059, -0.9521, -1.705e-08, 0.3059, -0.9521, -3.916e-08, 0.8071, -0.5904, -5.78e-08, 0.8071, -0.5904, -3.916e-08, 0.8071, -0.5904, -7.289e-08, 1.0, -0.003275, -5.78e-08, 0.8071, -0.5904, -3.916e-08, 0.8071, -0.5904, -6.663e-08, 1.0, -0.003269, -7.289e-08, 1.0, -0.003275, -6.663e-08, 1.0, -0.003269, -7.253e-08, 0.8109, 0.5851, -7.289e-08, 1.0, -0.003275, -6.663e-08, 1.0, -0.003269, -4.607e-08, 0.8109, 0.5851, -7.253e-08, 0.8109, 0.5851, -4.607e-08, 0.8109, 0.5851, -2.896e-08, 0.3121, 0.95, -7.253e-08, 0.8109, 0.5851, -4.607e-08, 0.8109, 0.5851, -2.291e-08, 0.3121, 0.95, -2.896e-08, 0.3121, 0.95, 0.0, -1.0, 0.0, 0.0, -1.0, 0.0, 0.0, -1.0, 0.0, 0.0, -1.0, 0.0, 0.0, -1.0, 9.827e-07, 0.0, -1.0, 0.0, 0.0, -1.0, 9.827e-07, 0.0, -1.0, -1.07e-05, 0.0, -1.0, 0.0, 0.0, -1.0, 9.827e-07, 0.0, -1.0, -5.495e-06, 0.0, -1.0, -1.07e-05, 0.0, -1.0, -5.495e-06, 0.0, -1.0, 1.747e-05, 0.0, -1.0, -1.07e-05, 0.0, -1.0, -5.495e-06, 0.0, -1.0, 2.209e-05, 0.0, -1.0, 1.747e-05, 0.0, -1.0, 2.209e-05, 0.0, -1.0, -1.006e-05, 0.0, -1.0, 1.747e-05, 0.0, -1.0, 2.209e-05, 0.0, -1.0, -1.105e-05, 0.0, -1.0, -1.006e-05, 0.0, -1.0, -1.105e-05, 0.0, -1.0, 5.032e-06, 0.0, -1.0, -1.006e-05, 0.0, -1.0, -1.105e-05, 0.0, -1.0, 5.523e-06, 0.0, -1.0, 5.032e-06, 0.0, -1.0, 5.523e-06, 0.0, -1.0, -2.516e-06, 0.0, -1.0, 5.032e-06, 0.0, -1.0, 5.523e-06, 0.0, -1.0, -1.902e-06, 0.0, -1.0, -2.516e-06, 0.0, -1.0, -1.902e-06, 0.0, -1.0, 3.083e-05, 0.0, -1.0, -2.516e-06, 0.0, -1.0, -1.902e-06, 0.0, -1.0, 2.857e-05, 0.0, -1.0, 3.083e-05, 0.0, -1.0, 2.857e-05, 0.0, -1.0, -1.747e-05, 0.0, -1.0, 3.083e-05, 0.0, -1.0, 2.857e-05, 0.0, -1.0, -2.381e-05, 0.0, -1.0, -1.747e-05, 0.0, -1.0, -2.381e-05, 0.0, -1.0, -7.548e-06, 0.0, -1.0, -1.747e-05, 0.0, -1.0, -2.381e-05, 0.0, -1.0, -8.653e-06, 0.0, -1.0, -7.548e-06, 0.0, -1.0, -8.653e-06, 0.0, -1.0, 0.0, 0.0, -1.0, -7.548e-06, 0.0, -1.0, -8.653e-06, 0.0, -1.0, 0.0, 0.0, -1.0, 0.0, 1.0, 3.071e-08, 0.0, 1.0, 9.635e-07, 0.0, 1.0, 0.0, 0.0, 1.0, 3.071e-08, 0.0, 1.0, 9.235e-07, 0.0, 1.0, 9.635e-07, 0.0, 1.0, 9.235e-07, 0.0, 1.0, -2.316e-07, 0.0, 1.0, 9.635e-07, 0.0, 1.0, 9.235e-07, 0.0, 1.0, -3.606e-07, 0.0, 1.0, -2.316e-07, 0.0, 1.0, -3.606e-07, 0.0, 1.0, 0.0, -1.504e-07, 1.0, -2.316e-07, 0.0, 1.0, -3.606e-07, 0.0, 1.0, 3.071e-08, -1.749e-07, 1.0, 0.0, -1.504e-07, 1.0, 3.071e-08, -1.749e-07, 1.0, -9.835e-07, -4.009e-07, 1.0, 0.0, -1.504e-07, 1.0, 3.071e-08, -1.749e-07, 1.0, -8.268e-07, -4.376e-07, 1.0, -9.835e-07, -4.009e-07, 1.0, -8.268e-07, -4.376e-07, 1.0, -1.658e-07, 0.0, 1.0, -9.835e-07, -4.009e-07, 1.0, -8.268e-07, -4.376e-07, 1.0, 6.142e-08, 0.0, 1.0, -1.658e-07, 0.0, 1.0, 6.142e-08, 0.0, 1.0, -2.004e-08, 3.938e-07, 1.0, -1.658e-07, 0.0, 1.0, 6.142e-08, 0.0, 1.0, 2.196e-07, 3.745e-07, 1.0, -2.004e-08, 3.938e-07, 1.0, 2.196e-07, 3.745e-07, 1.0, 8.605e-07, 1.961e-07, 1.0, -2.004e-08, 3.938e-07, 1.0, 2.196e-07, 3.745e-07, 1.0, 1.082e-06, 1.671e-07, 1.0, 8.605e-07, 1.961e-07, 1.0, 1.082e-06, 1.671e-07, 1.0, -6.49e-07, 0.0, 1.0, 8.605e-07, 1.961e-07, 1.0, 1.082e-06, 1.671e-07, 1.0, -6.091e-07, 0.0, 1.0, -6.49e-07, 0.0, 1.0, -6.091e-07, 0.0, 1.0, -2.402e-07, 0.0, 1.0, -6.49e-07, 0.0, 1.0, -6.091e-07, 0.0, 1.0, -1.803e-07, 0.0, 1.0, -2.402e-07, 0.0, 1.0, -1.803e-07, 0.0, 1.0, 0.0, 0.0, 1.0, -2.402e-07, 0.0, 1.0, -1.803e-07, 0.0, 1.0, 3.071e-08, 0.0, 1.0, 0.0, 0.0])] * 3)])
me_ceiling_pipe04_physics = bpy.data.meshes.new('ceiling_pipe04_physics')
me_ceiling_pipe04_physics.from_pydata([(1.353, -61.04, -14.9), (2.655, 6e-06, -16.75), (1.404, -4e-06, -14.91), (2.619, -61.07, -16.76), (-1.165, 6e-06, -14.91), (-1.226, -60.99, -14.9), (-2.418, 2.6e-05, -16.75), (-1.165, 3.6e-05, -18.61), (1.404, 2.6e-05, -18.61), (-2.497, -60.98, -16.76), (1.367, -61.06, -18.62), (-1.245, -61.01, -18.62), (-64.0, -60.28, -14.86), (-64.0, -57.72, -14.86), (-64.0, -56.46, -16.76), (-64.0, -57.72, -18.66), (-64.0, -60.28, -18.66), (-64.0, -61.55, -16.76), (2.543, -60.28, -14.86), (2.495, -57.7, -14.86), (2.476, -56.45, -16.76), (2.549, -60.28, -18.66), (2.502, -57.7, -18.66), (2.569, -61.55, -16.76)], [], [(0, 1, 2), (0, 3, 1), (4, 5, 2), (5, 0, 2), (4, 2, 6), (6, 2, 7), (7, 2, 8), (8, 2, 1), (9, 0, 5), (9, 3, 0), (5, 6, 9), (6, 5, 4), (10, 8, 3), (8, 1, 3), (8, 10, 7), (10, 3, 11), (11, 3, 9), (10, 11, 7), (11, 9, 7), (9, 6, 7), (12, 13, 14), (12, 14, 15), (12, 15, 16), (12, 16, 17), (13, 18, 19), (12, 18, 13), (13, 19, 20), (14, 13, 20), (19, 21, 22), (19, 23, 21), (22, 20, 19), (18, 23, 19), (17, 18, 12), (17, 23, 18), (16, 15, 21), (16, 21, 17), (15, 14, 20), (15, 22, 21), (22, 15, 20), (21, 23, 17)])
me_ceiling_pipe04_physics.polygons.foreach_set('use_smooth', [True] * 40)
_uv = me_ceiling_pipe04_physics.uv_layers.new(name='UVMap')
_uv.uv.foreach_set('vector', [0.0, 0.0, 0.0, 0.0, 0.0, 0.0, 0.0, 0.0, 0.0, 0.0, 0.0, 0.0, 0.0, 0.0, 0.0, 0.0, 0.0, 0.0, 0.0, 0.0, 0.0, 0.0, 0.0, 0.0, 0.0, 0.0, 0.0, 0.0, 0.0, 0.0, 0.0, 0.0, 0.0, 0.0, 0.0, 0.0, 0.0, 0.0, 0.0, 0.0, 0.0, 0.0, 0.0, 0.0, 0.0, 0.0, 0.0, 0.0, 0.0, 0.0, 0.0, 0.0, 0.0, 0.0, 0.0, 0.0, 0.0, 0.0, 0.0, 0.0, 0.0, 0.0, 0.0, 0.0, 0.0, 0.0, 0.0, 0.0, 0.0, 0.0, 0.0, 0.0, 0.0, 0.0, 0.0, 0.0, 0.0, 0.0, 0.0, 0.0, 0.0, 0.0, 0.0, 0.0, 0.0, 0.0, 0.0, 0.0, 0.0, 0.0, 0.0, 0.0, 0.0, 0.0, 0.0, 0.0, 0.0, 0.0, 0.0, 0.0, 0.0, 0.0, 0.0, 0.0, 0.0, 0.0, 0.0, 0.0, 0.0, 0.0, 0.0, 0.0, 0.0, 0.0, 0.0, 0.0, 0.0, 0.0, 0.0, 0.0, 0.0, 0.0, 0.0, 0.0, 0.0, 0.0, 0.0, 0.0, 0.0, 0.0, 0.0, 0.0, 0.0, 0.0, 0.0, 0.0, 0.0, 0.0, 0.0, 0.0, 0.0, 0.0, 0.0, 0.0, 0.0, 0.0, 0.0, 0.0, 0.0, 0.0, 0.0, 0.0, 0.0, 0.0, 0.0, 0.0, 0.0, 0.0, 0.0, 0.0, 0.0, 0.0, 0.0, 0.0, 0.0, 0.0, 0.0, 0.0, 0.0, 0.0, 0.0, 0.0, 0.0, 0.0, 0.0, 0.0, 0.0, 0.0, 0.0, 0.0, 0.0, 0.0, 0.0, 0.0, 0.0, 0.0, 0.0, 0.0, 0.0, 0.0, 0.0, 0.0, 0.0, 0.0, 0.0, 0.0, 0.0, 0.0, 0.0, 0.0, 0.0, 0.0, 0.0, 0.0, 0.0, 0.0, 0.0, 0.0, 0.0, 0.0, 0.0, 0.0, 0.0, 0.0, 0.0, 0.0, 0.0, 0.0, 0.0, 0.0, 0.0, 0.0, 0.0, 0.0, 0.0, 0.0, 0.0, 0.0, 0.0, 0.0, 0.0, 0.0, 0.0, 0.0, 0.0, 0.0, 0.0, 0.0, 0.0, 0.0])
me_ceiling_pipe04_physics.materials.append(mat_phy)
me_ceiling_pipe04_physics.use_remesh_fix_poles = True
me_ceiling_pipe04_physics.use_remesh_preserve_attributes = False
me_ceiling_pipe04_physics.use_mirror_vertex_groups = False
me_ceiling_pipe04_physics.update()
me_ceiling_pipe04_physics.normals_split_custom_set([tuple(v) for v in zip(*[iter([0.03757, -0.8088, 0.5869, -0.01274, -0.2219, 0.975, -0.06945, -0.9587, 0.2758, 0.03757, -0.8088, 0.5869, 0.0689, 0.2153, 0.9741, -0.01274, -0.2219, 0.975, -0.01889, -0.9011, -0.4331, 0.008697, -0.9007, -0.4344, -0.06945, -0.9587, 0.2758, 0.008697, -0.9007, -0.4344, 0.03757, -0.8088, 0.5869, -0.06945, -0.9587, 0.2758, -0.01889, -0.9011, -0.4331, -0.06945, -0.9587, 0.2758, -0.04182, -0.2226, -0.974, -0.04182, -0.2226, -0.974, -0.06945, -0.9587, 0.2758, -0.03704, 0.8992, -0.4359, -0.03704, 0.8992, -0.4359, -0.06945, -0.9587, 0.2758, -0.03657, 0.8055, 0.5915, -0.03657, 0.8055, 0.5915, -0.06945, -0.9587, 0.2758, -0.01274, -0.2219, 0.975, 0.0668, 0.2146, -0.9744, 0.03757, -0.8088, 0.5869, 0.008697, -0.9007, -0.4344, 0.0668, 0.2146, -0.9744, 0.0689, 0.2153, 0.9741, 0.03757, -0.8088, 0.5869, 0.008697, -0.9007, -0.4344, -0.04182, -0.2226, -0.974, 0.0668, 0.2146, -0.9744, -0.04182, -0.2226, -0.974, 0.008697, -0.9007, -0.4344, -0.01889, -0.9011, -0.4331, 0.01187, 0.9605, 0.2781, -0.03657, 0.8055, 0.5915, 0.0689, 0.2153, 0.9741, -0.03657, 0.8055, 0.5915, -0.01274, -0.2219, 0.975, 0.0689, 0.2153, 0.9741, -0.03657, 0.8055, 0.5915, 0.01187, 0.9605, 0.2781, -0.03704, 0.8992, -0.4359, 0.01187, 0.9605, 0.2781, 0.0689, 0.2153, 0.9741, 0.05419, 0.899, -0.4346, 0.05419, 0.899, -0.4346, 0.0689, 0.2153, 0.9741, 0.0668, 0.2146, -0.9744, 0.01187, 0.9605, 0.2781, 0.05419, 0.899, -0.4346, -0.03704, 0.8992, -0.4359, 0.05419, 0.899, -0.4346, 0.0668, 0.2146, -0.9744, -0.03704, 0.8992, -0.4359, 0.0668, 0.2146, -0.9744, -0.04182, -0.2226, -0.974, -0.03704, 0.8992, -0.4359, 0.4423, -0.8911, -0.1017, -0.4454, -0.8953, -0.008653, -0.9983, -8.413e-05, -0.05748, 0.4423, -0.8911, -0.1017, -0.9983, -8.413e-05, -0.05748, -0.4451, 0.8948, -0.03427, 0.4423, -0.8911, -0.1017, -0.4451, 0.8948, -0.03427, 0.4441, 0.8945, -0.0512, 0.4423, -0.8911, -0.1017, 0.4441, 0.8945, -0.0512, 1.0, 5.808e-05, -0.009528, -0.4454, -0.8953, -0.008653, 0.4439, -0.896, 0.008559, -0.4439, -0.8903, 0.102, 0.4423, -0.8911, -0.1017, 0.4439, -0.896, 0.008559, -0.4454, -0.8953, -0.008653, -0.4454, -0.8953, -0.008653, -0.4439, -0.8903, 0.102, -1.0, 7.311e-05, 0.009111, -0.9983, -8.413e-05, -0.05748, -0.4454, -0.8953, -0.008653, -1.0, 7.311e-05, 0.009111, -0.4439, -0.8903, 0.102, 0.4433, 0.8957, 0.03424, -0.4449, 0.8941, 0.05114, -0.4439, -0.8903, 0.102, 0.9983, -9.805e-05, 0.05778, 0.4433, 0.8957, 0.03424, -0.4449, 0.8941, 0.05114, -1.0, 7.311e-05, 0.009111, -0.4439, -0.8903, 0.102, 0.4439, -0.896, 0.008559, 0.9983, -9.805e-05, 0.05778, -0.4439, -0.8903, 0.102, 1.0, 5.808e-05, -0.009528, 0.4439, -0.896, 0.008559, 0.4423, -0.8911, -0.1017, 1.0, 5.808e-05, -0.009528, 0.9983, -9.805e-05, 0.05778, 0.4439, -0.896, 0.008559, 0.4441, 0.8945, -0.0512, -0.4451, 0.8948, -0.03427, 0.4433, 0.8957, 0.03424, 0.4441, 0.8945, -0.0512, 0.4433, 0.8957, 0.03424, 1.0, 5.808e-05, -0.009528, -0.4451, 0.8948, -0.03427, -0.9983, -8.413e-05, -0.05748, -1.0, 7.311e-05, 0.009111, -0.4451, 0.8948, -0.03427, -0.4449, 0.8941, 0.05114, 0.4433, 0.8957, 0.03424, -0.4449, 0.8941, 0.05114, -0.4451, 0.8948, -0.03427, -1.0, 7.311e-05, 0.009111, 0.4433, 0.8957, 0.03424, 0.9983, -9.805e-05, 0.05778, 1.0, 5.808e-05, -0.009528])] * 3)])
arm_ceiling_pipe04_qc_skeleton = bpy.data.armatures.new('ceiling_pipe04.qc_skeleton')  # bones are not reproduced

# ---- objects
ob_ceiling_pipe04_qc_skeleton = bpy.data.objects.new('ceiling_pipe04.qc_skeleton', arm_ceiling_pipe04_qc_skeleton)
ob_ceiling_pipe04 = bpy.data.objects.new('ceiling_pipe04', me_ceiling_pipe04)
ob_ceiling_pipe04_physics = bpy.data.objects.new('ceiling_pipe04_physics', me_ceiling_pipe04_physics)

# ---- transforms, parenting, visibility, modifiers, constraints
ob_ceiling_pipe04_qc_skeleton.location = (0.0, 0.0, 0.0)
ob_ceiling_pipe04_qc_skeleton.show_in_front = True
ob_ceiling_pipe04_qc_skeleton.lineart.crease_threshold = 0.0
ob_ceiling_pipe04.parent = ob_ceiling_pipe04_qc_skeleton
ob_ceiling_pipe04.location = (0.0, 0.0, 0.0)
ob_ceiling_pipe04.lineart.crease_threshold = 0.0
_vg = ob_ceiling_pipe04.vertex_groups.new(name='static_prop')
_vg.add([0, 1, 2, 3, 4, 5, 6, 7, 8, 9, 10, 11, 12, 13, 14, 15, 16, 17, 18, 19, 20, 21, 22, 23, 24, 25, 26, 27, 28, 29, 30, 31, 32, 33, 34, 35, 36, 37, 38, 39, 40, 41, 42, 43, 44, 45, 46, 47, 48, 49, 50, 51, 52, 53, 54, 55, 56, 57, 58, 59, 60, 61, 62, 63, 64, 65, 66, 67, 68, 69, 70, 71, 72, 73, 74, 75, 76, 77, 78, 79, 80, 81, 82, 83, 84, 85, 86, 87, 88, 89, 90, 91, 92, 93, 94, 95, 96, 97, 98, 99, 100, 101, 102, 103, 104, 105, 106, 107, 108, 109, 110, 111, 112, 113, 114, 115, 116, 117, 118, 119, 120, 121, 122, 123, 124, 125, 126, 127, 128, 129, 130, 131, 132, 133, 134, 135, 136, 137, 138, 139, 140, 141, 142, 143, 144, 145, 146, 147, 148, 149, 150, 151, 152, 153, 154, 155, 156, 157, 158, 159, 160, 161, 162, 163, 164, 165, 166, 167, 168, 169, 170, 171, 172, 173, 174, 175, 176, 177, 178, 179, 180, 181, 182, 183, 184, 185, 186, 187, 188, 189, 190, 191, 192, 193, 194, 195, 196, 197, 198, 199, 200, 201, 202, 203, 204, 205, 206, 207, 208, 209, 210, 211], 1.0, 'REPLACE')
_m = ob_ceiling_pipe04.modifiers.new('Armature', 'ARMATURE')
_m.object = ob_ceiling_pipe04_qc_skeleton
ob_ceiling_pipe04_physics.parent = ob_ceiling_pipe04_qc_skeleton
ob_ceiling_pipe04_physics.location = (0.0, 0.0, 0.0)
ob_ceiling_pipe04_physics.display_type = 'SOLID'
ob_ceiling_pipe04_physics.show_wire = True
ob_ceiling_pipe04_physics.lineart.crease_threshold = 0.0
_vg = ob_ceiling_pipe04_physics.vertex_groups.new(name='static_prop')
_vg.add([0, 1, 2, 3, 4, 5, 6, 7, 8, 9, 10, 11, 12, 13, 14, 15, 16, 17, 18, 19, 20, 21, 22, 23], 1.0, 'REPLACE')
_m = ob_ceiling_pipe04_physics.modifiers.new('Armature', 'ARMATURE')
_m.object = ob_ceiling_pipe04_qc_skeleton

# ---- collection membership
scene.collection.objects.link(ob_ceiling_pipe04_qc_skeleton)
scene.collection.objects.link(ob_ceiling_pipe04)
scene.collection.objects.link(ob_ceiling_pipe04_physics)
col_ceiling_pipe04.objects.link(ob_ceiling_pipe04_qc_skeleton)
col_ceiling_pipe04.objects.link(ob_ceiling_pipe04)
col_ceiling_pipe04.objects.link(ob_ceiling_pipe04_physics)

# ---- scene / render settings (as saved in the file)
scene.frame_start = 1; scene.frame_end = 250; scene.frame_set(0)
scene.render.engine = 'BLENDER_EEVEE_NEXT'
scene.cycles.use_denoising = False
scene.cycles.samples = 128
scene.cycles.sampling_pattern = 'TABULATED_SOBOL'
scene.cycles.use_adaptive_sampling = False
scene.cycles.use_light_tree = False
scene.view_settings.view_transform = 'Filmic'
bpy.context.view_layer.update()

# ---- added for rendering (the .blend has no active camera and no usable light): camera, sun + grey world if the file has none
cam_auto = bpy.data.cameras.new('AutoCamera')
cam_auto.lens = 50.0
cam_auto.sensor_width = 36.0
cam_auto.clip_end = 1509.12
ob_auto_camera = bpy.data.objects.new('AutoCamera', cam_auto)
scene.collection.objects.link(ob_auto_camera)
ob_auto_camera.location = (55.2191, -134.01, 59.1924)
ob_auto_camera.rotation_euler = (1.09748, -7.21219e-08, 0.694738)
scene.camera = ob_auto_camera
light_auto_sun = bpy.data.lights.new('AutoSun', 'SUN')
light_auto_sun.energy = 3.0
light_auto_sun.angle = 0.0523599
ob_auto_sun = bpy.data.objects.new('AutoSun', light_auto_sun)
scene.collection.objects.link(ob_auto_sun)
ob_auto_sun.rotation_euler = (0.872665, 0.174533, 0.523599)
if scene.world is None:
    world_auto = bpy.data.worlds.new('AutoWorld')
    world_auto.color = (0.3, 0.3, 0.3)
    scene.world = world_auto
bpy.context.view_layer.update()
